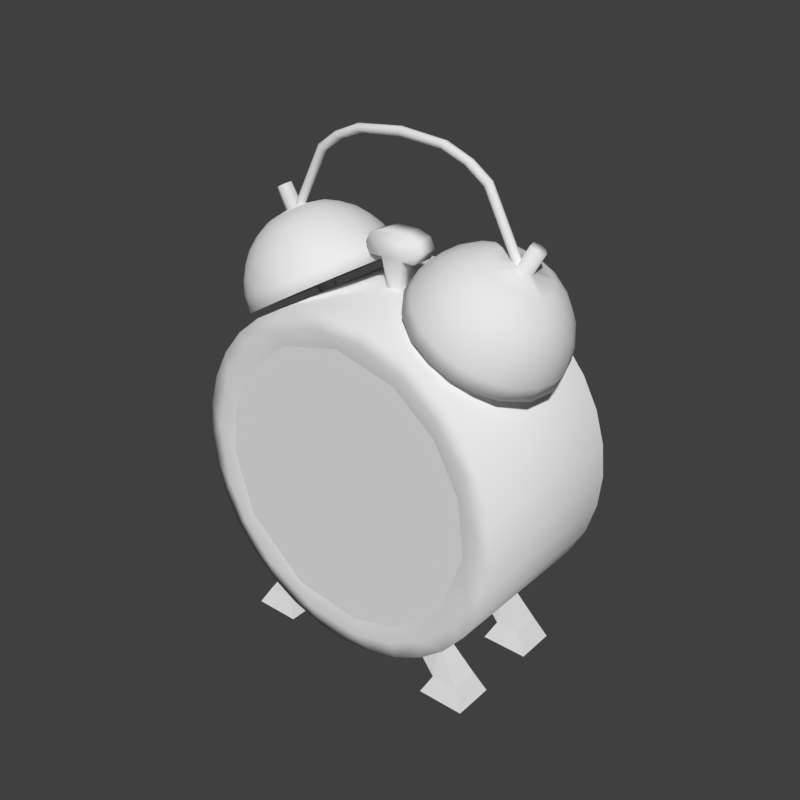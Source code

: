 # Source: clock.blend  (saved by Blender 2.79.0; exported with 4.5.12 LTS)
import bpy
from mathutils import Matrix  # noqa: F401  (used for matrix-valued properties, if any)

bpy.ops.wm.read_factory_settings(use_empty=True)
scene = bpy.context.scene
scene.name = 'Scene'

# ---- collections
col_collection_1 = bpy.data.collections.new('Collection 1'); scene.collection.children.link(col_collection_1)

# ---- materials (node trees are filled in below, after node groups)
mat_material_004 = bpy.data.materials.new('Material.004')
mat_material_004.alpha_threshold = 0.0
mat_material_004.use_transparent_shadow = False
mat_material_004.roughness = 0.5

# ---- material node trees

# ---- world
world_world = bpy.data.worlds.new('World'); scene.world = world_world
world_world.color = (0.05088, 0.05088, 0.05088)
world_world.use_sun_shadow = False
world_world.sun_shadow_jitter_overblur = 0.0
world_world.cycles.sampling_method = 'MANUAL'

# ---- meshes
me_cylinder = bpy.data.meshes.new('Cylinder')
me_cylinder.from_pydata([(0.1091, -0.07095, 0.03521), (0.1407, -0.07095, 1.369e-05), (0.138, -0.07095, -0.02744), (0.08733, -0.07094, 0.07428), (0.13, -0.07095, -0.05384), (0.117, -0.07095, -0.07817), (0.05226, -0.07094, 0.102), (0.09951, -0.07095, -0.0995), (0.07818, -0.07096, -0.117), (-8.121e-09, -0.07094, 0.1148), (0.05385, -0.07096, -0.13), (0.02745, -0.07096, -0.138), (0.05581, -0.07095, -0.1001), (0.02745, -0.07094, 0.138), (0.05385, -0.07094, 0.13), (0.0976, -0.07095, -0.06175), (0.07818, -0.07094, 0.117), (0.09951, -0.07094, 0.09952), (0.117, -0.07095, 0.0782), (0.13, -0.07095, 0.05387), (0.1143, -0.07095, -0.00922), (0.138, -0.07095, 0.02747), (0.1276, -0.07309, 0.01032), (0.07945, -0.0731, -0.1003), (0.06231, -0.07309, 0.1118), (0.106, -0.0731, -0.07079), (0.01253, -0.0731, -0.1272), (0.1139, -0.07309, 0.05836), (0.1218, -0.07309, -0.03928), (0.04877, -0.0731, -0.1177), (0.09012, -0.07309, 0.09013), (0.02486, -0.07309, 0.125), (0.1407, 0.07095, 1.369e-05), (0.138, 0.07093, -0.02744), (0.13, 0.07095, -0.05384), (0.117, 0.07094, -0.07817), (0.09951, 0.07095, -0.0995), (0.07818, 0.07096, -0.117), (0.05385, 0.07096, -0.13), (0.02745, 0.07094, 0.138), (0.07818, 0.07094, 0.117), (0.09951, 0.07094, 0.09952), (0.138, 0.07093, 0.02747), (0.117, 0.07095, 0.0782), (0.13, 0.07095, 0.05387), (0.02745, 0.07094, -0.138), (-0.1091, -0.07095, 0.03521), (-0.1407, -0.07095, 1.369e-05), (-0.138, -0.07095, -0.02744), (-0.08733, -0.07094, 0.07428), (-0.13, -0.07095, -0.05384), (-0.117, -0.07095, -0.07817), (-0.05226, -0.07094, 0.1021), (-0.09951, -0.07095, -0.0995), (-0.07818, -0.07096, -0.117), (-0.05385, -0.07096, -0.13), (-0.02745, -0.07096, -0.138), (9.305e-09, -0.07096, -0.1407), (0.01126, -0.07095, -0.1143), (-0.04684, -0.07095, -0.1056), (9.303e-09, -0.07094, 0.1407), (-0.02745, -0.07094, 0.138), (-0.05385, -0.07094, 0.13), (-0.09761, -0.07095, -0.06175), (-0.07818, -0.07094, 0.117), (-0.09951, -0.07094, 0.09952), (-0.117, -0.07095, 0.0782), (-0.13, -0.07095, 0.05387), (-0.1143, -0.07095, -0.009221), (-0.138, -0.07095, 0.02747), (-0.1276, -0.07309, 0.01032), (-0.07945, -0.0731, -0.1003), (-0.06231, -0.07309, 0.1118), (-0.106, -0.0731, -0.07079), (-0.1139, -0.07309, 0.05836), (-0.1218, -0.07309, -0.03928), (-0.01374, -0.0731, 0.127), (-0.035, -0.0731, -0.1231), (-0.09012, -0.07309, 0.09013), (-0.1407, 0.07095, 1.369e-05), (-0.138, 0.07095, -0.02744), (-0.07818, 0.07092, 0.117), (-0.13, 0.07095, -0.05384), (-0.117, 0.07095, -0.07817), (-0.07818, 0.07096, -0.117), (-0.05385, 0.07096, -0.13), (-0.02745, 0.07096, -0.138), (-9.305e-09, 0.07096, -0.1407), (-9.303e-09, 0.07094, 0.1407), (-0.09951, 0.07093, -0.0995), (-0.02745, 0.07094, 0.138), (-0.05385, 0.07094, 0.13), (-0.09951, 0.07094, 0.09952), (-0.117, 0.07095, 0.0782), (-0.13, 0.07095, 0.05387), (-0.1398, 0.07094, 0.01975), (0.05385, 0.07092, 0.13), (0.07818, -0.04798, -0.1158), (0.05385, -0.04799, -0.1288), (0.1086, -0.05989, -0.1622), (0.06948, -0.05989, -0.1622), (0.07798, -0.05492, -0.1461), (0.09904, -0.05492, -0.1462), (0.07818, -0.03801, -0.1158), (0.05385, -0.03801, -0.1288), (0.1086, -0.02567, -0.1622), (0.06948, -0.02567, -0.1622), (0.09904, -0.03078, -0.1462), (0.07798, -0.03078, -0.1461), (0.07818, 0.04798, -0.1158), (0.05385, 0.04799, -0.1288), (0.1086, 0.05989, -0.1622), (0.06948, 0.05989, -0.1622), (0.07798, 0.05492, -0.1461), (0.09904, 0.05492, -0.1462), (0.07818, 0.03801, -0.1158), (0.05385, 0.03801, -0.1288), (0.1086, 0.02567, -0.1622), (0.06948, 0.02567, -0.1622), (0.09904, 0.03078, -0.1462), (0.07798, 0.03078, -0.1461), (-0.07818, -0.04798, -0.1151), (-0.05385, -0.04799, -0.1281), (-0.1086, -0.05989, -0.1622), (-0.06948, -0.05989, -0.1622), (-0.07798, -0.05492, -0.1461), (-0.09904, -0.05492, -0.1462), (-0.07818, -0.03801, -0.1151), (-0.05385, -0.03801, -0.1281), (-0.1086, -0.02567, -0.1622), (-0.06948, -0.02567, -0.1622), (-0.09904, -0.03078, -0.1462), (-0.07798, -0.03078, -0.1461), (-0.07818, 0.04798, -0.1151), (-0.05385, 0.04799, -0.1281), (-0.1086, 0.05989, -0.1622), (-0.06948, 0.05989, -0.1622), (-0.07798, 0.05492, -0.1461), (-0.09904, 0.05492, -0.1462), (-0.07818, 0.03801, -0.1151), (-0.05385, 0.03801, -0.1281), (-0.1086, 0.02567, -0.1622), (-0.06948, 0.02567, -0.1622), (-0.09904, 0.03078, -0.1462), (-0.07798, 0.03078, -0.1461), (0.03535, 4.635e-09, 0.2475), (0.03538, -0.000695, 0.2476), (0.03549, -0.001363, 0.2477), (0.03567, -0.001979, 0.248), (0.03591, -0.002519, 0.2484), (0.0362, -0.002962, 0.2489), (0.03654, -0.003291, 0.2494), (0.03668, -0.003559, 0.2503), (0.03779, -0.003434, 0.2514), (0.03846, -0.002798, 0.2524), (0.03895, -0.001721, 0.2532), (0.03916, -0.000695, 0.2535), (0.03922, 0.0003456, 0.2535), (0.03896, 0.001699, 0.2532), (0.03851, 0.002778, 0.2524), (0.03787, 0.00343, 0.2514), (0.03727, 0.003562, 0.2505), (0.0369, 0.003494, 0.2499), (0.03654, 0.003291, 0.2494), (0.0362, 0.002962, 0.2489), (0.03591, 0.002519, 0.2484), (0.03567, 0.001979, 0.248), (0.03549, 0.001363, 0.2477), (0.03538, 0.000695, 0.2476), (0.0559, -0.000695, 0.2399), (0.0559, 0.0003532, 0.2399), (0.05605, -0.001363, 0.2401), (0.0563, -0.001979, 0.2403), (0.05663, -0.002519, 0.2406), (0.05703, -0.002962, 0.241), (0.05748, -0.003291, 0.2414), (0.0579, -0.00356, 0.2422), (0.05921, -0.003433, 0.243), (0.06014, -0.002796, 0.2438), (0.06081, -0.001722, 0.2444), (0.06109, -0.000695, 0.2446), (0.06118, 0.0003479, 0.2446), (0.06083, 0.001698, 0.2444), (0.06017, 0.002777, 0.2438), (0.05921, 0.003429, 0.243), (0.0585, 0.003562, 0.2423), (0.05798, 0.003494, 0.2418), (0.05748, 0.003291, 0.2414), (0.05703, 0.002962, 0.241), (0.05663, 0.002519, 0.2406), (0.0563, 0.001979, 0.2403), (0.05605, 0.001363, 0.2401), (0.07211, 4.509e-08, 0.2283), (0.07223, -0.001105, 0.2284), (0.07256, -0.001979, 0.2287), (0.07288, -0.002519, 0.229), (0.07329, -0.002962, 0.2293), (0.07404, -0.003443, 0.23), (0.07505, -0.003554, 0.2309), (0.07604, -0.003131, 0.2318), (0.07684, -0.002232, 0.2325), (0.07731, -0.0009855, 0.2329), (0.0774, 0.0003489, 0.233), (0.07712, 0.001633, 0.2328), (0.07647, 0.002728, 0.2322), (0.07557, 0.003406, 0.2314), (0.07476, 0.003563, 0.2306), (0.07424, 0.003494, 0.2302), (0.07374, 0.003291, 0.2297), (0.07329, 0.002962, 0.2293), (0.07273, 0.002321, 0.2288), (0.07223, 0.001102, 0.2284), (0.09948, 0.0003423, 0.1763), (0.09959, -0.000991, 0.1763), (0.1002, -0.002219, 0.1766), (0.1011, -0.003119, 0.177), (0.1024, -0.003554, 0.1775), (0.1037, -0.003438, 0.178), (0.1048, -0.002785, 0.1785), (0.1057, -0.00171, 0.1788), (0.1061, -0.0003492, 0.179), (0.1059, 0.001062, 0.1789), (0.1053, 0.002282, 0.1787), (0.1043, 0.003168, 0.1783), (0.103, 0.003567, 0.1778), (0.1017, 0.003399, 0.1772), (0.1006, 0.002709, 0.1767), (0.09982, 0.001625, 0.1764), (-2.032e-05, -0.0003341, 0.2502), (-0.03541, -0.0003481, 0.2475), (3.432e-06, -0.001363, 0.2505), (-0.03549, -0.001363, 0.2477), (3.09e-06, -0.001979, 0.2508), (-0.03567, -0.001979, 0.248), (2.629e-06, -0.002519, 0.2512), (-0.03591, -0.002519, 0.2484), (2.064e-06, -0.002962, 0.2518), (-0.0362, -0.002962, 0.2489), (1.422e-06, -0.003291, 0.2524), (-0.03654, -0.003291, 0.2494), (7.262e-07, -0.003494, 0.2531), (-0.0369, -0.003494, 0.2499), (2.436e-10, -0.003562, 0.2538), (-0.03727, -0.003562, 0.2505), (-7.242e-07, -0.003494, 0.2545), (-0.03765, -0.003494, 0.2511), (-9.147e-05, -0.003165, 0.2554), (-0.03801, -0.003291, 0.2517), (-3.568e-05, -0.002273, 0.2565), (-0.03854, -0.002752, 0.2524), (-7.77e-06, -0.001063, 0.2572), (-0.03899, -0.001666, 0.2532), (-3.715e-06, 1.424e-09, 0.2573), (-0.03923, -0.000337, 0.2535), (-3.538e-06, 0.001081, 0.2572), (-0.03916, 0.000695, 0.2535), (-2.842e-06, 0.002301, 0.2565), (-0.03896, 0.001699, 0.2532), (-1.713e-06, 0.003179, 0.2554), (-0.03851, 0.002778, 0.2524), (-7.251e-07, 0.003494, 0.2545), (-0.03787, 0.00343, 0.2514), (-6.907e-10, 0.003562, 0.2538), (-0.03727, 0.003562, 0.2505), (7.235e-07, 0.003494, 0.2531), (-0.0369, 0.003494, 0.2499), (1.422e-06, 0.003291, 0.2524), (-0.03654, 0.003291, 0.2494), (2.063e-06, 0.002962, 0.2518), (-0.0362, 0.002962, 0.2489), (2.628e-06, 0.002519, 0.2512), (-0.03591, 0.002519, 0.2484), (3.089e-06, 0.001979, 0.2508), (-0.03567, 0.001979, 0.248), (3.432e-06, 0.001363, 0.2505), (-0.03549, 0.001363, 0.2477), (3.644e-06, 0.000695, 0.2503), (-0.03538, 0.000695, 0.2476), (-0.0559, -0.000695, 0.2399), (-0.05589, 0.0003571, 0.2399), (-0.05605, -0.001363, 0.2401), (-0.0563, -0.001979, 0.2403), (-0.05663, -0.002519, 0.2406), (-0.05703, -0.002962, 0.241), (-0.05748, -0.003291, 0.2414), (-0.05798, -0.003494, 0.2418), (-0.0585, -0.003563, 0.2423), (-0.05921, -0.003429, 0.243), (-0.06017, -0.002777, 0.2438), (-0.06083, -0.001698, 0.2444), (-0.06118, -0.0003514, 0.2446), (-0.06109, 0.000695, 0.2446), (-0.06083, 0.001698, 0.2444), (-0.06017, 0.002777, 0.2438), (-0.05921, 0.003429, 0.243), (-0.0585, 0.003562, 0.2423), (-0.05798, 0.003494, 0.2418), (-0.05748, 0.003291, 0.2414), (-0.05703, 0.002962, 0.241), (-0.05663, 0.002519, 0.2406), (-0.0563, 0.001979, 0.2403), (-0.05605, 0.001363, 0.2401), (-0.07211, 2.618e-08, 0.2283), (-0.07223, -0.001105, 0.2284), (-0.07256, -0.001979, 0.2287), (-0.07288, -0.002519, 0.229), (-0.07329, -0.002962, 0.2293), (-0.07374, -0.003291, 0.2297), (-0.07455, -0.003566, 0.2304), (-0.07556, -0.003407, 0.2314), (-0.07647, -0.002734, 0.2322), (-0.07712, -0.001641, 0.2328), (-0.07735, -0.000695, 0.233), (-0.0774, 0.0003531, 0.233), (-0.07712, 0.001641, 0.2328), (-0.07647, 0.002734, 0.2322), (-0.07556, 0.003407, 0.2314), (-0.07455, 0.003566, 0.2304), (-0.07374, 0.003291, 0.2297), (-0.07329, 0.002962, 0.2293), (-0.07288, 0.002519, 0.229), (-0.07256, 0.001979, 0.2287), (-0.07223, 0.001105, 0.2284), (-0.09948, 0.0003469, 0.1763), (-0.09959, -0.0009911, 0.1763), (-0.1002, -0.002219, 0.1766), (-0.1011, -0.003119, 0.177), (-0.1024, -0.003554, 0.1775), (-0.1037, -0.003438, 0.178), (-0.1048, -0.002785, 0.1785), (-0.1057, -0.00171, 0.1788), (-0.106, -0.000695, 0.179), (-0.1061, 0.0003481, 0.179), (-0.1057, 0.00171, 0.1788), (-0.1048, 0.002785, 0.1785), (-0.1037, 0.003438, 0.178), (-0.1024, 0.003554, 0.1775), (-0.1011, 0.003119, 0.177), (-0.1002, 0.002219, 0.1766), (-0.09972, 0.001363, 0.1764), (0.1361, -0.008711, 0.1421), (0.1388, -0.005119, 0.1304), (0.1256, -0.005244, 0.1639), (0.132, -0.00649, 0.1538), (0.1354, -0.02009, 0.1314), (0.1346, -0.02233, 0.1193), (0.1336, -0.01802, 0.1063), (0.1325, -0.02127, 0.1438), (0.1286, -0.03351, 0.1356), (0.1266, -0.03441, 0.1102), (0.1196, -0.01768, 0.1673), (0.1276, -0.03657, 0.124), (0.1177, -0.04109, 0.1011), (0.124, -0.02495, 0.1581), (0.123, -0.03418, 0.1499), (0.116, -0.04851, 0.13), (0.1167, -0.04791, 0.1172), (0.1129, -0.04125, 0.1554), (0.1147, -0.04649, 0.1439), (0.1026, -0.05722, 0.1241), (0.1108, -0.03369, 0.1658), (0.1036, -0.0557, 0.1373), (0.0918, -0.0606, 0.116), (0.09594, -0.03449, 0.1745), (0.1024, -0.04461, 0.1614), (0.09765, -0.05218, 0.1537), (0.08742, -0.06189, 0.1329), (0.1071, -0.02431, 0.1747), (0.09059, -0.04379, 0.1683), (0.08391, -0.05834, 0.1486), (0.06672, -0.05975, 0.1443), (0.08019, -0.03984, 0.1742), (0.07974, -0.05051, 0.1633), (0.06857, -0.0539, 0.1573), (0.09499, -0.02143, 0.1815), (0.05219, -0.05149, 0.153), (0.06865, -0.02899, 0.181), (0.06389, -0.04009, 0.1728), (0.05651, -0.04542, 0.1649), (0.08038, -0.02469, 0.1834), (0.04588, -0.03241, 0.1703), (0.03981, -0.0386, 0.1603), (0.02731, -0.02995, 0.1532), (0.05284, -0.02399, 0.1791), (0.08621, -0.01157, 0.1866), (0.07322, -0.01013, 0.1876), (0.06141, -0.01334, 0.1854), (0.04873, -0.01024, 0.1813), (0.03972, -0.01797, 0.1741), (0.03071, -0.01743, 0.1661), (0.0945, -0.01546, 0.172), (0.08913, -0.01051, 0.1751), (0.09071, -0.03072, 0.1167), (0.1049, -0.0108, 0.1085), (0.1064, -0.005143, 0.1664), (0.1005, -0.007526, 0.1699), (0.09563, -0.00408, 0.1726), (0.06852, -0.00477, 0.1), (0.06332, -0.007502, 0.103), (0.05806, -0.005143, 0.1061), (0.1366, 0.004349, 0.1423), (0.1371, 0.0154, 0.1299), (0.1375, 0.01138, 0.1176), (0.1347, 0.01208, 0.1056), (0.1305, 0.006207, 0.09378), (0.1122, 0.001256, 0.1758), (0.1251, 0.007104, 0.1642), (0.1314, 0.009798, 0.1538), (0.1339, 0.01709, 0.1433), (0.1286, 0.03351, 0.1356), (0.1326, 0.02776, 0.1197), (0.1291, 0.02993, 0.1083), (0.1181, 0.01947, 0.1682), (0.1277, 0.02899, 0.147), (0.1177, 0.04109, 0.1011), (0.124, 0.02495, 0.1581), (0.1206, 0.04473, 0.128), (0.1167, 0.04791, 0.1172), (0.1063, 0.0525, 0.1077), (0.1164, 0.0394, 0.1535), (0.1147, 0.04649, 0.1439), (0.1026, 0.05722, 0.1241), (0.1057, 0.04379, 0.1596), (0.1036, 0.0557, 0.1373), (0.09249, 0.06074, 0.1299), (0.0918, 0.0606, 0.116), (0.1068, 0.02416, 0.1747), (0.1084, 0.03426, 0.1674), (0.09765, 0.05218, 0.1537), (0.08792, 0.05834, 0.1462), (0.1084, 0.006334, 0.1779), (0.09419, 0.04427, 0.1665), (0.07596, 0.06187, 0.1389), (0.09322, 0.03371, 0.1759), (0.08019, 0.03984, 0.1742), (0.07974, 0.05051, 0.1633), (0.0736, 0.05632, 0.1541), (0.05899, 0.06036, 0.1349), (0.09653, 0.02238, 0.1807), (0.05983, 0.04851, 0.1623), (0.05662, 0.05483, 0.1507), (0.08234, 0.02697, 0.182), (0.06865, 0.02899, 0.181), (0.06389, 0.04009, 0.1728), (0.04406, 0.04379, 0.1577), (0.08855, 0.01511, 0.1852), (0.04944, 0.03741, 0.169), (0.03738, 0.03441, 0.1616), (0.07547, 0.01672, 0.1862), (0.05284, 0.02399, 0.1791), (0.06128, 0.01374, 0.1852), (0.03972, 0.01797, 0.1741), (0.03071, 0.01743, 0.1661), (0.08411, 0.004167, 0.1878), (0.07158, 0.003625, 0.1882), (0.05944, 7.794e-09, 0.1862), (0.04812, 0.005151, 0.1818), (0.03736, 4.899e-09, 0.1753), (0.02833, 3.716e-09, 0.1668), (0.1141, 0.005052, 0.1607), (0.08718, 0.006464, 0.1762), (0.08615, -0.003109, 0.1768), (0.04506, 7.555e-09, 0.1429), (0.05076, 0.02042, 0.1397), (0.07939, 0.03493, 0.1232), (0.1386, -0.005702, 0.1181), (0.1357, 1.779e-08, 0.105), (0.09071, 0.03072, 0.1167), (0.1063, 0.002833, 0.1077), (0.1065, 0.005171, 0.1664), (0.1005, 0.007526, 0.1699), (0.09577, 0.004252, 0.1725), (0.09486, 1.244e-08, 0.1731), (0.1077, 1.412e-08, 0.1657), (0.06837, 0.004931, 0.1001), (0.0627, 0.007568, 0.1034), (0.05759, 0.004295, 0.1063), (0.05673, 7.439e-09, 0.1068), (0.06958, 9.125e-09, 0.09942), (0.1286, -0.01844, 0.09489), (0.1063, -0.0525, 0.1077), (0.07587, -0.06315, 0.1252), (0.05899, -0.06036, 0.1349), (0.04105, -0.04895, 0.1452), (0.05076, -0.02042, 0.1397), (0.06198, -0.0313, 0.1332), (0.07664, -0.03543, 0.1248), (0.09939, -0.02228, 0.1117), (0.1264, 0.02416, 0.09611), (0.07587, 0.06315, 0.1252), (0.04105, 0.04895, 0.1452), (0.03036, 0.03508, 0.1514), (0.02317, 0.01844, 0.1555), (0.02125, -0.006207, 0.1566), (0.06483, 0.03307, 0.1316), (0.1018, 0.01895, 0.1103), (0.1138, -0.006248, 0.1609), (0.1094, -0.01304, 0.1634), (0.1028, -0.01664, 0.1672), (0.1068, 0.01475, 0.1649), (0.09754, 0.01598, 0.1703), (0.09147, 0.01265, 0.1738), (0.1208, -0.003614, 0.1924), (0.1159, -0.006469, 0.1952), (0.1183, 0.005773, 0.1938), (0.1107, -0.004604, 0.1766), (0.1062, -0.006328, 0.1792), (0.1029, -0.004479, 0.1811), (0.1012, 1.078e-08, 0.1821), (0.1118, -0.004035, 0.1975), (0.1031, 0.004822, 0.181), (0.1212, 0.002465, 0.1921), (0.1146, 0.006158, 0.1959), (0.1106, 0.001921, 0.1982), (-0.1361, -0.008711, 0.1421), (-0.1388, -0.005119, 0.1304), (-0.1256, -0.005244, 0.1639), (-0.132, -0.00649, 0.1538), (-0.1354, -0.02009, 0.1314), (-0.1346, -0.02233, 0.1193), (-0.1336, -0.01802, 0.1063), (-0.1325, -0.02127, 0.1438), (-0.1286, -0.03351, 0.1356), (-0.1266, -0.03441, 0.1102), (-0.1196, -0.01768, 0.1673), (-0.1276, -0.03657, 0.124), (-0.1177, -0.04109, 0.1011), (-0.124, -0.02495, 0.1581), (-0.123, -0.03418, 0.1499), (-0.116, -0.04851, 0.13), (-0.1167, -0.04791, 0.1172), (-0.1129, -0.04125, 0.1554), (-0.1147, -0.04649, 0.1439), (-0.1026, -0.05722, 0.1241), (-0.1108, -0.03369, 0.1658), (-0.1036, -0.0557, 0.1373), (-0.0918, -0.0606, 0.116), (-0.09594, -0.03449, 0.1745), (-0.1024, -0.04461, 0.1614), (-0.09765, -0.05218, 0.1537), (-0.08742, -0.06189, 0.1329), (-0.1071, -0.02431, 0.1747), (-0.09059, -0.04379, 0.1683), (-0.08391, -0.05834, 0.1486), (-0.06672, -0.05975, 0.1443), (-0.08019, -0.03984, 0.1742), (-0.07974, -0.05051, 0.1633), (-0.06857, -0.0539, 0.1573), (-0.09499, -0.02143, 0.1815), (-0.05219, -0.05149, 0.153), (-0.06865, -0.02899, 0.181), (-0.06389, -0.04009, 0.1728), (-0.05651, -0.04542, 0.1649), (-0.08038, -0.02469, 0.1834), (-0.04588, -0.03241, 0.1703), (-0.03981, -0.0386, 0.1603), (-0.02731, -0.02995, 0.1532), (-0.05284, -0.02399, 0.1791), (-0.08621, -0.01157, 0.1866), (-0.07322, -0.01013, 0.1876), (-0.06141, -0.01334, 0.1854), (-0.04873, -0.01024, 0.1813), (-0.03972, -0.01797, 0.1741), (-0.03071, -0.01743, 0.1661), (-0.0945, -0.01546, 0.172), (-0.08913, -0.01051, 0.1751), (-0.09071, -0.03072, 0.1167), (-0.1049, -0.0108, 0.1085), (-0.1064, -0.005143, 0.1664), (-0.1005, -0.007526, 0.1699), (-0.09563, -0.00408, 0.1726), (-0.06852, -0.00477, 0.1), (-0.06332, -0.007502, 0.103), (-0.05806, -0.005143, 0.1061), (-0.1366, 0.004349, 0.1423), (-0.1371, 0.0154, 0.1299), (-0.1375, 0.01138, 0.1176), (-0.1347, 0.01208, 0.1056), (-0.1305, 0.006207, 0.09378), (-0.1122, 0.001256, 0.1758), (-0.1251, 0.007104, 0.1642), (-0.1314, 0.009798, 0.1538), (-0.1339, 0.01709, 0.1433), (-0.1286, 0.03351, 0.1356), (-0.1326, 0.02776, 0.1197), (-0.1291, 0.02993, 0.1083), (-0.1181, 0.01947, 0.1682), (-0.1277, 0.02899, 0.147), (-0.1177, 0.04109, 0.1011), (-0.124, 0.02495, 0.1581), (-0.1206, 0.04473, 0.128), (-0.1167, 0.04791, 0.1172), (-0.1063, 0.0525, 0.1077), (-0.1164, 0.0394, 0.1535), (-0.1147, 0.04649, 0.1439), (-0.1026, 0.05722, 0.1241), (-0.1057, 0.04379, 0.1596), (-0.1036, 0.0557, 0.1373), (-0.09249, 0.06074, 0.1299), (-0.0918, 0.0606, 0.116), (-0.1068, 0.02416, 0.1747), (-0.1084, 0.03426, 0.1674), (-0.09765, 0.05218, 0.1537), (-0.08792, 0.05834, 0.1462), (-0.1084, 0.006334, 0.1779), (-0.09419, 0.04427, 0.1665), (-0.07596, 0.06187, 0.1389), (-0.09322, 0.03371, 0.1759), (-0.08019, 0.03984, 0.1742), (-0.07974, 0.05051, 0.1633), (-0.0736, 0.05632, 0.1541), (-0.05899, 0.06036, 0.1349), (-0.09653, 0.02238, 0.1807), (-0.05983, 0.04851, 0.1623), (-0.05662, 0.05483, 0.1507), (-0.08234, 0.02697, 0.182), (-0.06865, 0.02899, 0.181), (-0.06389, 0.04009, 0.1728), (-0.04406, 0.04379, 0.1577), (-0.08855, 0.01511, 0.1852), (-0.04944, 0.03741, 0.169), (-0.03738, 0.03441, 0.1616), (-0.07547, 0.01672, 0.1862), (-0.05284, 0.02399, 0.1791), (-0.06128, 0.01374, 0.1852), (-0.03972, 0.01797, 0.1741), (-0.03071, 0.01743, 0.1661), (-0.08411, 0.004167, 0.1878), (-0.07158, 0.003625, 0.1882), (-0.05944, -7.794e-09, 0.1862), (-0.04812, 0.005151, 0.1818), (-0.03736, -4.899e-09, 0.1753), (-0.02833, -3.716e-09, 0.1668), (-0.1141, 0.005052, 0.1607), (-0.08718, 0.006464, 0.1762), (-0.08615, -0.003109, 0.1768), (-0.04506, -4.263e-09, 0.1429), (-0.05076, 0.02042, 0.1397), (-0.07939, 0.03493, 0.1232), (-0.1386, -0.005702, 0.1181), (-0.1357, -1.779e-08, 0.105), (-0.09071, 0.03072, 0.1167), (-0.1063, 0.002833, 0.1077), (-0.1065, 0.00517, 0.1664), (-0.1005, 0.007526, 0.1699), (-0.09577, 0.004252, 0.1725), (-0.09486, -1.244e-08, 0.1731), (-0.1077, -1.412e-08, 0.1657), (-0.06837, 0.004931, 0.1001), (-0.0627, 0.007568, 0.1034), (-0.05759, 0.004295, 0.1063), (-0.05673, -7.439e-09, 0.1068), (-0.06958, -9.125e-09, 0.09942), (-0.1286, -0.01844, 0.09489), (-0.1063, -0.0525, 0.1077), (-0.07587, -0.06315, 0.1252), (-0.05899, -0.06036, 0.1349), (-0.04105, -0.04895, 0.1452), (-0.05076, -0.02042, 0.1397), (-0.06198, -0.0313, 0.1332), (-0.07664, -0.03543, 0.1248), (-0.09939, -0.02228, 0.1117), (-0.1264, 0.02416, 0.09611), (-0.07587, 0.06315, 0.1252), (-0.04105, 0.04895, 0.1452), (-0.03036, 0.03508, 0.1514), (-0.02317, 0.01844, 0.1555), (-0.02125, -0.006207, 0.1566), (-0.06483, 0.03307, 0.1316), (-0.1018, 0.01895, 0.1103), (-0.1138, -0.006248, 0.1609), (-0.1094, -0.01304, 0.1634), (-0.1028, -0.01664, 0.1672), (-0.1068, 0.01475, 0.1649), (-0.09754, 0.01598, 0.1703), (-0.09147, 0.01265, 0.1738), (-0.1208, -0.003614, 0.1924), (-0.1159, -0.006469, 0.1952), (-0.1183, 0.005773, 0.1938), (-0.1107, -0.004604, 0.1766), (-0.1062, -0.006328, 0.1792), (-0.1029, -0.004479, 0.1811), (-0.1012, -1.575e-08, 0.1821), (-0.1118, -0.004035, 0.1975), (-0.1031, 0.004822, 0.181), (-0.1212, 0.002465, 0.1921), (-0.1146, 0.006158, 0.1959), (-0.1106, 0.001921, 0.1982), (0.009424, -0.01021, 0.1842), (-0.02038, -0.01021, 0.164), (0.02027, 0.008746, 0.1805), (0.02027, -0.01021, 0.1805), (-0.02462, -0.01021, 0.1722), (-0.004977, 0.004192, 0.1242), (-0.009531, 0.008746, 0.164), (0.00487, 0.004192, 0.1242), (0.009424, 0.008746, 0.164), (-0.004977, -0.005655, 0.1242), (-0.009531, -0.01021, 0.164), (0.00487, -0.005655, 0.1242), (0.009424, -0.01021, 0.164), (-0.009531, 0.008746, 0.1842), (0.009424, 0.008746, 0.1842), (-0.009531, -0.01021, 0.1842), (0.02027, 0.008746, 0.164), (0.02027, -0.01021, 0.164), (-0.02038, 0.008746, 0.164), (-0.02038, -0.01021, 0.1805), (-0.02038, 0.008746, 0.1805), (0.02451, -0.01021, 0.1722), (-0.02462, 0.008746, 0.1722), (0.02451, 0.008746, 0.1722), (0.1091, -0.07095, 0.03521), (0.08733, -0.07094, 0.07428), (0.05226, -0.07094, 0.102), (-8.121e-09, -0.07094, 0.1148), (0.05581, -0.07095, -0.1001), (0.0976, -0.07095, -0.06175), (0.1143, -0.07095, -0.00922), (-0.1091, -0.07095, 0.03521), (-0.08733, -0.07094, 0.07428), (-0.05226, -0.07094, 0.1021), (0.01126, -0.07095, -0.1143), (-0.04684, -0.07095, -0.1056), (-0.09761, -0.07095, -0.06175), (-0.1143, -0.07095, -0.009221), (0.1407, 0.07095, 1.369e-05), (0.138, 0.07093, -0.02744), (0.13, 0.07095, -0.05384), (0.117, 0.07094, -0.07817), (0.09951, 0.07095, -0.0995), (0.07818, 0.07096, -0.117), (0.05385, 0.07096, -0.13), (0.02745, 0.07094, 0.138), (0.07818, 0.07094, 0.117), (0.09951, 0.07094, 0.09952), (0.138, 0.07093, 0.02747), (0.117, 0.07095, 0.0782), (0.13, 0.07095, 0.05387), (0.02745, 0.07094, -0.138), (-0.1407, 0.07095, 1.369e-05), (-0.138, 0.07095, -0.02744), (-0.07818, 0.07092, 0.117), (-0.13, 0.07095, -0.05384), (-0.117, 0.07095, -0.07817), (-0.07818, 0.07096, -0.117), (-0.05385, 0.07096, -0.13), (-0.02745, 0.07096, -0.138), (-9.305e-09, 0.07096, -0.1407), (-9.303e-09, 0.07094, 0.1407), (-0.09951, 0.07093, -0.0995), (-0.02745, 0.07094, 0.138), (-0.05385, 0.07094, 0.13), (-0.09951, 0.07094, 0.09952), (-0.117, 0.07095, 0.0782), (-0.13, 0.07095, 0.05387), (-0.1398, 0.07094, 0.01975), (0.05385, 0.07092, 0.13)], [], [(22, 20, 28), (27, 0, 22), (25, 15, 23), (28, 15, 25), (30, 3, 27), (23, 12, 29), (68, 70, 75), (46, 74, 70), (63, 73, 71), (63, 75, 73), (49, 78, 74), (59, 71, 77), (50, 75, 48), (56, 77, 55), (61, 76, 60), (67, 74, 66), (64, 72, 62), (54, 71, 53), (47, 70, 69), (6, 24, 31, 9), (22, 0, 20), (23, 15, 12), (58, 26, 29, 12), (27, 3, 0), (31, 76, 9), (3, 30, 24, 6), (28, 20, 15), (24, 30, 17, 16), (23, 29, 10, 8), (30, 27, 18, 17), (4, 2, 28), (29, 26, 11, 10), (76, 31, 13, 60), (28, 25, 5, 4), (31, 24, 14, 13), (19, 18, 27), (57, 11, 26), (25, 23, 7, 5), (27, 22, 21, 19), (22, 28, 2, 1), (16, 14, 24), (8, 7, 23), (1, 21, 22), (76, 72, 52, 9), (68, 46, 70), (59, 63, 71), (77, 26, 58, 59), (72, 78, 49, 52), (46, 49, 74), (63, 68, 75), (72, 64, 65, 78), (71, 54, 55, 77), (78, 65, 66, 74), (75, 50, 51, 73), (77, 56, 57, 26), (76, 61, 62, 72), (73, 51, 53, 71), (74, 67, 69, 70), (70, 47, 48, 75), (21, 1, 32, 42), (1, 2, 33, 32), (2, 4, 34, 33), (4, 5, 35, 34), (5, 7, 36, 35), (7, 8, 37, 36), (8, 10, 38, 37), (10, 11, 45, 38), (57, 87, 45, 11), (56, 86, 87, 57), (55, 85, 86, 56), (54, 84, 85, 55), (53, 89, 84, 54), (51, 83, 89, 53), (50, 82, 83, 51), (48, 80, 82, 50), (47, 79, 80, 48), (69, 95, 79, 47), (67, 94, 95, 69), (66, 93, 94, 67), (65, 92, 93, 66), (65, 64, 81, 92), (62, 91, 81, 64), (61, 90, 91, 62), (60, 88, 90, 61), (60, 13, 39, 88), (13, 14, 96, 39), (16, 40, 96, 14), (16, 17, 41, 40), (17, 18, 43, 41), (18, 19, 44, 43), (19, 21, 42, 44), (97, 98, 101, 102), (102, 107, 103, 97), (106, 105, 99, 100), (99, 105, 107, 102), (101, 98, 104, 108), (100, 101, 108, 106), (102, 101, 100, 99), (103, 107, 108, 104), (107, 105, 106, 108), (109, 114, 113, 110), (114, 109, 115, 119), (111, 117, 118, 112), (111, 114, 119, 117), (116, 110, 113, 120), (120, 113, 112, 118), (112, 113, 114, 111), (120, 119, 115, 116), (118, 117, 119, 120), (121, 126, 125, 122), (126, 121, 127, 131), (123, 129, 130, 124), (123, 126, 131, 129), (128, 122, 125, 132), (132, 125, 124, 130), (124, 125, 126, 123), (132, 131, 127, 128), (130, 129, 131, 132), (133, 134, 137, 138), (138, 143, 139, 133), (142, 141, 135, 136), (135, 141, 143, 138), (137, 134, 140, 144), (136, 137, 144, 142), (138, 137, 136, 135), (139, 143, 144, 140), (143, 141, 142, 144), (168, 170, 145), (205, 223, 224), (176, 197, 198), (177, 198, 199), (178, 199, 200), (179, 200, 201), (171, 172, 148, 147), (189, 210, 190), (191, 211, 170), (198, 217, 199), (199, 218, 200), (200, 219, 201), (210, 226, 227), (201, 220, 202), (202, 220, 221), (194, 214, 195), (211, 227, 212), (203, 221, 222), (196, 215, 197), (204, 222, 223), (197, 216, 198), (248, 249, 246), (250, 251, 248), (252, 253, 250), (254, 257, 255), (256, 259, 257), (258, 261, 259), (279, 277, 229), (247, 287, 245), (286, 308, 285), (317, 295, 296), (280, 303, 278), (313, 290, 291), (322, 301, 279), (319, 337, 318), (321, 338, 320), (325, 304, 305), (302, 323, 322), (326, 306, 307), (160, 258, 159), (159, 256, 158), (158, 254, 157), (250, 155, 156), (248, 154, 155), (246, 153, 154), (228, 145, 146), (204, 183, 182, 203), (191, 167, 166, 190), (187, 163, 162, 186), (172, 173, 149, 148), (178, 179, 155, 154), (184, 160, 159, 183), (170, 168, 167, 191), (176, 177, 153, 152), (182, 158, 157, 181), (188, 164, 163, 187), (173, 174, 150, 149), (170, 169, 146, 145), (189, 165, 164, 188), (174, 175, 151, 150), (179, 180, 156, 155), (185, 161, 160, 184), (169, 171, 147, 146), (177, 178, 154, 153), (183, 159, 158, 182), (190, 166, 165, 189), (175, 176, 152, 151), (180, 181, 157, 156), (186, 162, 161, 185), (205, 184, 183, 204), (176, 175, 197), (206, 185, 184, 205), (177, 176, 198), (207, 186, 185, 206), (178, 177, 199), (208, 187, 186, 207), (209, 188, 187, 208), (179, 178, 200), (192, 193, 169, 170), (210, 189, 188, 209), (201, 202, 181, 180), (180, 179, 201), (171, 169, 193), (193, 194, 172, 171), (211, 191, 190, 210), (194, 195, 173, 172), (203, 182, 181, 202), (195, 196, 174, 173), (196, 197, 175, 174), (170, 211, 192), (224, 225, 207, 206), (206, 205, 224), (199, 217, 218), (225, 226, 209, 208), (208, 207, 225), (200, 218, 219), (213, 193, 192, 212), (214, 194, 193, 213), (210, 209, 226), (201, 219, 220), (215, 196, 195, 214), (211, 210, 227), (203, 202, 221), (229, 228, 230, 231), (192, 211, 212), (204, 203, 222), (197, 215, 216), (205, 204, 223), (198, 216, 217), (231, 230, 232, 233), (233, 232, 234, 235), (235, 234, 236, 237), (237, 236, 238, 239), (239, 238, 240, 241), (241, 240, 242, 243), (243, 242, 244, 245), (245, 244, 246, 247), (255, 253, 252, 254), (246, 249, 247), (248, 251, 249), (250, 253, 251), (263, 261, 260, 262), (254, 256, 257), (256, 258, 259), (258, 260, 261), (265, 263, 262, 264), (267, 265, 264, 266), (269, 267, 266, 268), (271, 269, 268, 270), (273, 271, 270, 272), (275, 273, 272, 274), (280, 231, 233, 281), (277, 275, 274, 276), (229, 277, 276, 228), (292, 293, 315, 314), (273, 275, 301, 300), (285, 241, 243, 286), (253, 255, 291, 290), (265, 267, 297, 296), (281, 233, 235, 282), (288, 249, 251, 289), (259, 261, 294, 293), (275, 277, 279, 301), (286, 243, 245, 287), (255, 257, 292, 291), (267, 269, 298, 297), (282, 235, 237, 283), (269, 271, 299, 298), (229, 278, 279), (283, 237, 239, 284), (289, 251, 253, 290), (261, 263, 295, 294), (278, 229, 231, 280), (287, 247, 249, 288), (257, 259, 293, 292), (271, 273, 300, 299), (284, 239, 241, 285), (263, 265, 296, 295), (307, 284, 285, 308), (293, 294, 316, 315), (308, 286, 287, 309), (294, 295, 317, 316), (309, 287, 288, 310), (296, 297, 318, 317), (310, 288, 289, 311), (297, 298, 319, 318), (302, 279, 278, 303), (298, 299, 320, 319), (311, 289, 290, 312), (299, 300, 321, 320), (303, 280, 281, 304), (290, 313, 312), (300, 301, 322, 321), (304, 281, 282, 305), (291, 292, 314, 313), (305, 282, 283, 306), (306, 283, 284, 307), (302, 322, 279), (335, 316, 317, 336), (309, 310, 329, 328), (336, 317, 318, 337), (310, 311, 330, 329), (302, 303, 324, 323), (337, 319, 320, 338), (311, 312, 331, 330), (312, 313, 332, 331), (303, 304, 325, 324), (338, 321, 322, 339), (332, 313, 314, 333), (322, 323, 339), (305, 306, 326, 325), (333, 314, 315, 334), (307, 308, 327, 326), (334, 315, 316, 335), (308, 309, 328, 327), (276, 168, 145, 228), (274, 167, 168, 276), (272, 166, 167, 274), (270, 165, 166, 272), (268, 164, 165, 270), (266, 163, 164, 268), (264, 162, 163, 266), (262, 161, 162, 264), (260, 160, 161, 262), (156, 157, 252, 250), (160, 260, 258), (159, 258, 256), (158, 256, 254), (157, 254, 252), (152, 153, 244, 242), (250, 248, 155), (248, 246, 154), (246, 244, 153), (151, 152, 240, 238), (242, 240, 152), (150, 151, 238, 236), (149, 150, 236, 234), (148, 149, 234, 232), (147, 148, 232, 230), (146, 147, 230, 228), (466, 465, 346), (400, 343, 340), (340, 343, 347), (342, 505, 350), (347, 348, 344), (351, 356, 349), (353, 354, 347), (354, 358, 348), (352, 356, 480), (505, 367, 350), (358, 361, 355), (357, 360, 364), (359, 361, 366), (366, 481, 362), (367, 363, 360), (365, 369, 361), (363, 368, 364), (366, 369, 370), (367, 506, 374), (368, 363, 371), (372, 373, 369), (372, 371, 377), (374, 379, 363), (374, 507, 384), (379, 376, 371), (375, 378, 381), (377, 376, 383), (381, 382, 483), (384, 385, 379), (383, 388, 380), (382, 389, 493), (383, 386, 387), (508, 453, 384), (486, 498, 497, 392), (499, 467, 495, 459), (462, 463, 501, 460, 461), (395, 399, 398), (404, 403, 466), (513, 510, 508), (400, 407, 343), (401, 408, 400), (416, 409, 410), (427, 412, 415), (423, 420, 416), (422, 427, 419), (425, 424, 421), (426, 430, 412), (429, 428, 423), (431, 433, 427), (432, 436, 429), (438, 430, 426), (435, 434, 431), (440, 436, 432), (440, 439, 436), (445, 510, 438), (442, 441, 434), (443, 442, 434), (446, 443, 439), (448, 445, 441), (450, 448, 442), (449, 450, 442), (451, 449, 446), (454, 453, 448), (450, 454, 448), (455, 454, 450), (456, 455, 450), (457, 456, 451), (462, 461, 391, 484), (459, 495, 468, 393, 496), (341, 400, 340), (346, 465, 345), (405, 505, 342), (347, 343, 353), (349, 356, 352), (347, 354, 348), (356, 351, 355), (358, 354, 357), (358, 365, 361), (362, 359, 366), (505, 506, 367), (366, 361, 369), (360, 363, 364), (369, 365, 372), (363, 367, 374), (372, 368, 371), (370, 369, 373), (506, 507, 374), (363, 379, 371), (374, 384, 379), (377, 371, 376), (375, 381, 483), (381, 378, 380), (384, 507, 508), (383, 376, 386), (381, 389, 382), (383, 387, 388), (493, 389, 458), (395, 396, 399), (342, 406, 405), (341, 401, 400), (402, 410, 401), (400, 408, 407), (406, 412, 405), (410, 409, 401), (488, 414, 411), (414, 417, 411), (412, 430, 405), (413, 419, 415), (416, 420, 409), (414, 418, 417), (419, 427, 415), (427, 426, 412), (423, 428, 420), (421, 424, 423), (422, 431, 427), (428, 431, 422), (428, 435, 431), (489, 437, 432), (437, 440, 432), (438, 510, 430), (431, 434, 433), (435, 443, 434), (437, 490, 440), (433, 441, 438), (434, 441, 433), (441, 445, 438), (490, 444, 440), (443, 449, 442), (446, 449, 443), (444, 447, 446), (442, 448, 441), (448, 453, 445), (451, 456, 449), (449, 456, 450), (501, 463, 494, 500), (465, 341, 344, 345), (340, 347, 344, 341), (342, 350, 353, 343), (344, 348, 351, 345), (345, 351, 349, 346), (479, 346, 349, 352), (348, 358, 355, 351), (355, 361, 359, 356), (480, 356, 359, 362), (350, 367, 360, 353), (353, 360, 357, 354), (357, 364, 365, 358), (365, 364, 368, 372), (481, 366, 370, 482), (377, 378, 373, 372), (373, 378, 375, 370), (482, 370, 375, 483), (377, 383, 380, 378), (385, 386, 376, 379), (380, 388, 389, 381), (385, 384, 453, 454), (385, 454, 455, 386), (387, 386, 455, 456), (387, 456, 457, 388), (389, 388, 457, 458), (391, 390, 485, 484), (396, 472, 477, 399), (473, 394, 397, 478), (394, 395, 398, 397), (466, 403, 402, 465), (343, 407, 406, 342), (402, 401, 341, 465), (403, 411, 410, 402), (488, 411, 403, 404), (415, 412, 406, 407), (408, 413, 415, 407), (409, 413, 408, 401), (417, 416, 410, 411), (420, 419, 413, 409), (421, 423, 416, 417), (418, 425, 421, 417), (420, 428, 422, 419), (424, 432, 429, 423), (489, 432, 424, 425), (429, 436, 435, 428), (433, 438, 426, 427), (439, 443, 435, 436), (444, 446, 439, 440), (466, 346, 479, 404), (491, 447, 444, 490), (445, 453, 508, 510), (447, 452, 451, 446), (492, 452, 447, 491), (452, 458, 457, 451), (492, 493, 458, 452), (477, 472, 471, 476), (478, 474, 469, 473), (469, 474, 475, 470), (470, 475, 476, 471), (485, 482, 483, 484), (483, 382, 493, 462, 484), (362, 481, 482, 485, 486), (490, 437, 494, 463), (490, 463, 492, 491), (467, 425, 418, 414, 495), (392, 480, 362, 486), (464, 489, 425, 467), (495, 414, 488, 404, 468), (462, 493, 492, 463), (479, 393, 468, 404), (480, 392, 487, 352), (352, 487, 393, 479), (494, 437, 489, 464), (496, 497, 498, 390, 391, 461, 460, 501, 500, 499, 459), (502, 511, 504, 512, 513, 509, 503), (507, 509, 508), (505, 503, 506), (505, 502, 503), (430, 511, 405), (512, 430, 510), (505, 405, 502), (508, 509, 513), (405, 511, 502), (513, 512, 510), (512, 504, 430), (504, 511, 430), (507, 506, 503, 509), (485, 390, 498, 486), (497, 496, 393, 487, 392), (500, 494, 464, 467, 499), (640, 520, 639), (574, 514, 517), (514, 521, 517), (516, 524, 679), (521, 518, 522), (525, 523, 530), (527, 521, 528), (528, 522, 532), (526, 654, 530), (679, 524, 541), (532, 529, 535), (531, 538, 534), (533, 540, 535), (540, 536, 655), (541, 534, 537), (539, 535, 543), (537, 538, 542), (540, 544, 543), (541, 548, 680), (542, 545, 537), (546, 543, 547), (546, 551, 545), (548, 537, 553), (548, 558, 681), (553, 545, 550), (549, 555, 552), (551, 557, 550), (555, 657, 556), (558, 553, 559), (557, 554, 562), (556, 667, 563), (557, 561, 560), (682, 558, 627), (660, 566, 671, 672), (673, 633, 669, 641), (636, 635, 634, 675, 637), (569, 572, 573), (578, 640, 577), (687, 682, 684), (574, 517, 581), (575, 574, 582), (590, 584, 583), (601, 589, 586), (597, 590, 594), (596, 593, 601), (599, 595, 598), (600, 586, 604), (603, 597, 602), (605, 601, 607), (606, 603, 610), (612, 600, 604), (609, 605, 608), (614, 606, 610), (614, 610, 613), (619, 612, 684), (616, 608, 615), (617, 608, 616), (620, 613, 617), (622, 615, 619), (624, 616, 622), (623, 616, 624), (625, 620, 623), (628, 622, 627), (624, 622, 628), (629, 624, 628), (630, 624, 629), (631, 625, 630), (636, 658, 565, 635), (633, 670, 567, 642, 669), (515, 514, 574), (520, 519, 639), (579, 516, 679), (521, 527, 517), (523, 526, 530), (521, 522, 528), (530, 529, 525), (532, 531, 528), (532, 535, 539), (536, 540, 533), (679, 541, 680), (540, 543, 535), (534, 538, 537), (543, 546, 539), (537, 548, 541), (546, 545, 542), (544, 547, 543), (680, 548, 681), (537, 545, 553), (548, 553, 558), (551, 550, 545), (549, 657, 555), (555, 554, 552), (558, 682, 681), (557, 560, 550), (555, 556, 563), (557, 562, 561), (667, 632, 563), (569, 573, 570), (516, 579, 580), (515, 574, 575), (576, 575, 584), (574, 581, 582), (580, 579, 586), (584, 575, 583), (662, 585, 588), (588, 585, 591), (586, 579, 604), (587, 589, 593), (590, 583, 594), (588, 591, 592), (593, 589, 601), (601, 586, 600), (597, 594, 602), (595, 597, 598), (596, 601, 605), (602, 596, 605), (602, 605, 609), (663, 606, 611), (611, 606, 614), (612, 604, 684), (605, 607, 608), (609, 608, 617), (611, 614, 664), (607, 612, 615), (608, 607, 615), (615, 612, 619), (664, 614, 618), (617, 616, 623), (620, 617, 623), (618, 620, 621), (616, 615, 622), (622, 619, 627), (625, 623, 630), (623, 624, 630), (675, 674, 668, 637), (639, 519, 518, 515), (514, 515, 518, 521), (516, 517, 527, 524), (518, 519, 525, 522), (519, 520, 523, 525), (653, 526, 523, 520), (522, 525, 529, 532), (529, 530, 533, 535), (654, 536, 533, 530), (524, 527, 534, 541), (527, 528, 531, 534), (531, 532, 539, 538), (539, 546, 542, 538), (655, 656, 544, 540), (551, 546, 547, 552), (547, 544, 549, 552), (656, 657, 549, 544), (551, 552, 554, 557), (559, 553, 550, 560), (554, 555, 563, 562), (559, 628, 627, 558), (559, 560, 629, 628), (561, 630, 629, 560), (561, 562, 631, 630), (563, 632, 631, 562), (565, 658, 659, 564), (570, 573, 651, 646), (647, 652, 571, 568), (568, 571, 572, 569), (640, 639, 576, 577), (517, 516, 580, 581), (576, 639, 515, 575), (577, 576, 584, 585), (662, 578, 577, 585), (589, 581, 580, 586), (582, 581, 589, 587), (583, 575, 582, 587), (591, 585, 584, 590), (594, 583, 587, 593), (595, 591, 590, 597), (592, 591, 595, 599), (594, 593, 596, 602), (598, 597, 603, 606), (663, 599, 598, 606), (603, 602, 609, 610), (607, 601, 600, 612), (613, 610, 609, 617), (618, 614, 613, 620), (640, 578, 653, 520), (665, 664, 618, 621), (619, 684, 682, 627), (621, 620, 625, 626), (666, 665, 621, 626), (626, 625, 631, 632), (666, 626, 632, 667), (651, 650, 645, 646), (652, 647, 643, 648), (643, 644, 649, 648), (644, 645, 650, 649), (659, 658, 657, 656), (657, 658, 636, 667, 556), (536, 660, 659, 656, 655), (664, 637, 668, 611), (664, 665, 666, 637), (641, 669, 588, 592, 599), (566, 660, 536, 654), (638, 641, 599, 663), (669, 642, 578, 662, 588), (636, 637, 666, 667), (653, 578, 642, 567), (654, 526, 661, 566), (526, 653, 567, 661), (668, 638, 663, 611), (670, 633, 673, 674, 675, 634, 635, 565, 564, 672, 671), (676, 677, 683, 687, 686, 678, 685), (681, 682, 683), (679, 680, 677), (679, 677, 676), (604, 579, 685), (686, 684, 604), (679, 676, 579), (682, 687, 683), (579, 676, 685), (687, 684, 686), (686, 604, 678), (678, 604, 685), (681, 683, 677, 680), (659, 660, 672, 564), (671, 566, 661, 567, 670), (674, 673, 641, 638, 668), (688, 702, 701, 703), (710, 692, 707, 708), (709, 711, 690, 691), (703, 701, 708, 707), (702, 688, 691, 690), (705, 704, 711, 709), (706, 689, 692, 710), (693, 694, 696, 695), (695, 696, 700, 699), (699, 700, 698, 697), (697, 698, 694, 693), (698, 700, 705, 709, 691, 688, 703, 707, 692, 689), (696, 694, 706, 710, 708, 701, 702, 690, 711, 704), (694, 698, 689, 706), (700, 696, 704, 705), (712, 713, 714, 715, 721, 720, 719, 725, 724, 723, 722, 716, 717, 718), (726, 727, 728, 729, 730, 731, 732, 739, 748, 747, 746, 745, 750, 744, 743, 741, 740, 756, 755, 754, 753, 742, 752, 751, 749, 733, 757, 734, 735, 737, 738, 736)])
me_cylinder.polygons.foreach_set('use_smooth', [1, 1, 1, 1, 1, 1, 1, 1, 1, 1, 1, 1, 1, 1, 1, 1, 1, 1, 1, 1, 1, 1, 1, 1, 1, 1, 1, 1, 1, 1, 1, 1, 1, 1, 1, 1, 1, 1, 1, 1, 1, 1, 1, 1, 1, 1, 1, 1, 1, 1, 1, 1, 1, 1, 1, 1, 1, 1, 1, 1, 1, 1, 1, 1, 1, 1, 1, 1, 1, 1, 1, 1, 1, 1, 1, 1, 1, 1, 1, 1, 1, 1, 1, 1, 1, 1, 1, 1, 1, 1, 1, 0, 0, 0, 0, 0, 0, 0, 0, 0, 0, 0, 0, 0, 0, 0, 0, 0, 0, 0, 0, 0, 0, 0, 0, 0, 0, 0, 0, 0, 0, 0, 0, 0, 0, 0, 0, 1, 1, 1, 1, 1, 1, 1, 1, 1, 1, 1, 1, 1, 1, 1, 1, 1, 1, 1, 1, 1, 1, 1, 1, 1, 1, 1, 1, 1, 1, 1, 1, 1, 1, 1, 1, 1, 1, 1, 1, 1, 1, 1, 1, 1, 1, 1, 1, 1, 1, 1, 1, 1, 1, 1, 1, 1, 1, 1, 1, 1, 1, 1, 1, 1, 1, 1, 1, 1, 1, 1, 1, 1, 1, 1, 1, 1, 1, 1, 1, 1, 1, 1, 1, 1, 1, 1, 1, 1, 1, 1, 1, 1, 1, 1, 1, 1, 1, 1, 1, 1, 1, 1, 1, 1, 1, 1, 1, 1, 1, 1, 1, 1, 1, 1, 1, 1, 1, 1, 1, 1, 1, 1, 1, 1, 1, 1, 1, 1, 1, 1, 1, 1, 1, 1, 1, 1, 1, 1, 1, 1, 1, 1, 1, 1, 1, 1, 1, 1, 1, 1, 1, 1, 1, 1, 1, 1, 1, 1, 1, 1, 1, 1, 1, 1, 1, 1, 1, 1, 1, 1, 1, 1, 1, 1, 1, 1, 1, 1, 1, 1, 1, 1, 1, 1, 1, 1, 1, 1, 1, 1, 1, 1, 1, 1, 1, 1, 1, 1, 1, 1, 1, 1, 1, 1, 1, 1, 1, 1, 1, 1, 1, 1, 1, 1, 1, 1, 1, 1, 1, 1, 1, 1, 1, 1, 1, 1, 1, 1, 1, 1, 1, 1, 1, 1, 1, 1, 1, 1, 1, 1, 1, 1, 1, 1, 1, 1, 1, 1, 1, 1, 1, 1, 1, 1, 1, 1, 1, 1, 1, 1, 1, 1, 1, 1, 1, 1, 1, 1, 1, 1, 1, 1, 1, 1, 1, 1, 1, 1, 1, 1, 1, 1, 1, 1, 1, 1, 1, 1, 1, 1, 1, 1, 1, 1, 1, 1, 1, 1, 1, 1, 1, 1, 1, 1, 1, 1, 1, 1, 1, 1, 1, 1, 1, 1, 1, 1, 1, 1, 1, 1, 1, 1, 1, 1, 1, 1, 1, 1, 1, 1, 1, 1, 1, 1, 1, 1, 1, 1, 1, 1, 1, 1, 1, 1, 1, 1, 1, 1, 1, 1, 1, 1, 1, 1, 1, 1, 1, 1, 1, 1, 1, 1, 1, 1, 1, 1, 1, 1, 1, 1, 1, 1, 1, 1, 1, 1, 1, 1, 1, 1, 1, 1, 1, 1, 1, 1, 1, 1, 1, 1, 1, 1, 1, 1, 1, 1, 1, 1, 1, 1, 1, 1, 1, 1, 1, 1, 1, 1, 1, 1, 1, 1, 1, 1, 1, 1, 1, 1, 1, 1, 1, 1, 1, 1, 1, 1, 1, 1, 1, 1, 1, 1, 1, 1, 1, 1, 1, 1, 1, 1, 1, 1, 1, 1, 1, 1, 1, 1, 1, 1, 1, 1, 1, 1, 1, 1, 1, 1, 1, 1, 1, 1, 1, 1, 1, 1, 1, 1, 1, 1, 1, 1, 1, 1, 1, 1, 1, 1, 1, 1, 1, 1, 1, 1, 1, 1, 1, 1, 1, 1, 1, 1, 1, 1, 1, 1, 1, 1, 1, 1, 1, 1, 1, 1, 1, 1, 1, 1, 1, 1, 1, 1, 1, 1, 1, 1, 1, 1, 1, 1, 1, 1, 1, 1, 1, 1, 1, 1, 1, 1, 1, 1, 1, 1, 1, 1, 1, 1, 1, 1, 1, 1, 1, 1, 1, 1, 1, 1, 1, 1, 1, 1, 1, 1, 1, 1, 1, 1, 1, 1, 1, 1, 1, 1, 1, 1, 1, 1, 1, 1, 1, 1, 1, 1, 1, 1, 1, 1, 1, 1, 1, 1, 1, 1, 1, 1, 1, 1, 1, 1, 1, 1, 1, 1, 1, 1, 1, 1, 1, 1, 1, 1, 1, 1, 1, 1, 1, 1, 1, 1, 1, 1, 1, 1, 1, 1, 1, 1, 1, 1, 1, 1, 1, 1, 1, 1, 1, 1, 1, 1, 1, 1, 1, 1, 1, 1, 1, 1, 1, 1, 1, 1, 1, 1, 1, 1, 1, 1, 1, 1, 1, 1, 1, 1, 1, 1, 1, 1, 1, 1, 1, 1, 1, 1, 1, 1, 1, 1, 1, 1, 1, 1, 1, 1, 1, 1, 1, 1, 1, 1, 1, 1, 1, 1, 1, 0])
_uv = me_cylinder.uv_layers.new(name='UVMap')
_uv.uv.foreach_set('vector', [0.5124, 0.747, 0.4874, 0.7102, 0.5016, 0.6537, 0.4867, 0.8374, 0.4777, 0.7939, 0.5124, 0.747, 0.4718, 0.5944, 0.456, 0.6114, 0.4219, 0.5388, 0.5016, 0.6537, 0.456, 0.6114, 0.4718, 0.5944, 0.442, 0.8972, 0.4367, 0.8674, 0.4867, 0.8374, 0.4219, 0.5388, 0.3774, 0.5392, 0.3642, 0.5061, 0.05735, 0.7102, 0.03231, 0.747, 0.04316, 0.6537, 0.06708, 0.7939, 0.05801, 0.8374, 0.03231, 0.747, 0.0887, 0.6114, 0.07298, 0.5944, 0.1229, 0.5388, 0.0887, 0.6114, 0.04316, 0.6537, 0.07298, 0.5944, 0.108, 0.8674, 0.1028, 0.8972, 0.05801, 0.8374, 0.1842, 0.529, 0.1229, 0.5388, 0.2065, 0.496, 0.02772, 0.6263, 0.04316, 0.6537, 0.01265, 0.676, 0.2207, 0.4679, 0.2065, 0.496, 0.171, 0.483, 0.2207, 0.9873, 0.2465, 0.9665, 0.2724, 0.9924, 0.02772, 0.829, 0.05801, 0.8374, 0.05219, 0.8747, 0.1253, 0.9478, 0.1551, 0.938, 0.171, 0.9723, 0.1253, 0.5074, 0.1229, 0.5388, 0.08512, 0.5404, 0.007564, 0.7276, 0.03231, 0.747, 0.01265, 0.7793, 0.3707, 0.9196, 0.3896, 0.938, 0.3192, 0.9628, 0.2724, 0.9435, 0.5124, 0.747, 0.4777, 0.7939, 0.4874, 0.7102, 0.4219, 0.5388, 0.456, 0.6114, 0.3774, 0.5392, 0.2936, 0.5126, 0.2959, 0.4883, 0.3642, 0.5061, 0.3774, 0.5392, 0.4867, 0.8374, 0.4367, 0.8674, 0.4777, 0.7939, 0.3192, 0.9628, 0.2465, 0.9665, 0.2724, 0.9435, 0.4367, 0.8674, 0.442, 0.8972, 0.3896, 0.938, 0.3707, 0.9196, 0.5016, 0.6537, 0.4874, 0.7102, 0.456, 0.6114, 0.3896, 0.938, 0.442, 0.8972, 0.4596, 0.9149, 0.4195, 0.9478, 0.4219, 0.5388, 0.3642, 0.5061, 0.3737, 0.483, 0.4195, 0.5074, 0.442, 0.8972, 0.4867, 0.8374, 0.4926, 0.8747, 0.4596, 0.9149, 0.517, 0.6263, 0.5321, 0.676, 0.5016, 0.6537, 0.3642, 0.5061, 0.2959, 0.4883, 0.324, 0.4679, 0.3737, 0.483, 0.2465, 0.9665, 0.3192, 0.9628, 0.324, 0.9873, 0.2724, 0.9924, 0.5016, 0.6537, 0.4718, 0.5944, 0.4926, 0.5805, 0.517, 0.6263, 0.3192, 0.9628, 0.3896, 0.938, 0.3737, 0.9723, 0.324, 0.9873, 0.517, 0.829, 0.4926, 0.8747, 0.4867, 0.8374, 0.2724, 0.4628, 0.324, 0.4679, 0.2959, 0.4883, 0.4718, 0.5944, 0.4219, 0.5388, 0.4596, 0.5404, 0.4926, 0.5805, 0.4867, 0.8374, 0.5124, 0.747, 0.5321, 0.7793, 0.517, 0.829, 0.5124, 0.747, 0.5016, 0.6537, 0.5321, 0.676, 0.5372, 0.7276, 0.4195, 0.9478, 0.3737, 0.9723, 0.3896, 0.938, 0.4195, 0.5074, 0.4596, 0.5404, 0.4219, 0.5388, 0.5372, 0.7276, 0.5321, 0.7793, 0.5124, 0.747, 0.2465, 0.9665, 0.1551, 0.938, 0.174, 0.9196, 0.2724, 0.9435, 0.05735, 0.7102, 0.06708, 0.7939, 0.03231, 0.747, 0.1842, 0.529, 0.0887, 0.6114, 0.1229, 0.5388, 0.2065, 0.496, 0.2959, 0.4883, 0.2936, 0.5126, 0.1842, 0.529, 0.1551, 0.938, 0.1028, 0.8972, 0.108, 0.8674, 0.174, 0.9196, 0.06708, 0.7939, 0.108, 0.8674, 0.05801, 0.8374, 0.0887, 0.6114, 0.05735, 0.7102, 0.04316, 0.6537, 0.1551, 0.938, 0.1253, 0.9478, 0.08513, 0.9149, 0.1028, 0.8972, 0.1229, 0.5388, 0.1253, 0.5074, 0.171, 0.483, 0.2065, 0.496, 0.1028, 0.8972, 0.08513, 0.9149, 0.05219, 0.8747, 0.05801, 0.8374, 0.04316, 0.6537, 0.02772, 0.6263, 0.05219, 0.5805, 0.07298, 0.5944, 0.2065, 0.496, 0.2207, 0.4679, 0.2724, 0.4628, 0.2959, 0.4883, 0.2465, 0.9665, 0.2207, 0.9873, 0.171, 0.9723, 0.1551, 0.938, 0.07298, 0.5944, 0.05219, 0.5805, 0.08512, 0.5404, 0.1229, 0.5388, 0.05801, 0.8374, 0.02772, 0.829, 0.01265, 0.7793, 0.03231, 0.747, 0.03231, 0.747, 0.007564, 0.7276, 0.01265, 0.676, 0.04316, 0.6537, 0.415, 0.2417, 0.4332, 0.2417, 0.4332, 0.3919, 0.415, 0.3919, 0.4332, 0.2417, 0.4513, 0.2417, 0.4513, 0.3918, 0.4332, 0.3919, 0.4513, 0.2417, 0.4692, 0.2417, 0.4692, 0.3919, 0.4513, 0.3918, 0.4692, 0.2417, 0.4871, 0.2417, 0.4871, 0.3919, 0.4692, 0.3919, 0.4871, 0.2417, 0.5049, 0.2417, 0.5049, 0.3919, 0.4871, 0.3919, 0.5049, 0.2417, 0.5227, 0.2417, 0.5227, 0.3919, 0.5049, 0.3919, 0.5227, 0.2417, 0.5404, 0.2417, 0.5404, 0.3919, 0.5227, 0.3919, 0.5404, 0.2417, 0.558, 0.2417, 0.558, 0.3919, 0.5404, 0.3919, 0.5757, 0.2417, 0.5757, 0.3919, 0.558, 0.3919, 0.558, 0.2417, 0.5933, 0.2417, 0.5933, 0.3919, 0.5757, 0.3919, 0.5757, 0.2417, 0.03069, 0.2417, 0.03069, 0.3919, 0.01302, 0.3919, 0.01302, 0.2417, 0.04838, 0.2417, 0.04838, 0.3919, 0.03069, 0.3919, 0.03069, 0.2417, 0.06613, 0.2417, 0.06613, 0.3919, 0.04838, 0.3919, 0.04838, 0.2417, 0.08394, 0.2417, 0.08394, 0.3919, 0.06613, 0.3919, 0.06613, 0.2417, 0.1018, 0.2417, 0.1018, 0.3919, 0.08394, 0.3919, 0.08394, 0.2417, 0.1198, 0.2417, 0.1198, 0.3919, 0.1018, 0.3919, 0.1018, 0.2417, 0.1379, 0.2417, 0.1379, 0.3919, 0.1198, 0.3919, 0.1198, 0.2417, 0.1561, 0.2417, 0.1509, 0.3919, 0.1379, 0.3919, 0.1379, 0.2417, 0.1743, 0.2417, 0.1743, 0.3919, 0.1509, 0.3919, 0.1561, 0.2417, 0.1927, 0.2417, 0.1927, 0.3919, 0.1743, 0.3919, 0.1743, 0.2417, 0.2112, 0.2417, 0.2112, 0.3919, 0.1927, 0.3919, 0.1927, 0.2417, 0.2112, 0.2417, 0.2297, 0.2417, 0.2297, 0.3918, 0.2112, 0.3919, 0.2483, 0.2417, 0.2483, 0.3919, 0.2297, 0.3918, 0.2297, 0.2417, 0.2669, 0.2417, 0.2669, 0.3919, 0.2483, 0.3919, 0.2483, 0.2417, 0.2856, 0.2417, 0.2856, 0.3919, 0.2669, 0.3919, 0.2669, 0.2417, 0.2856, 0.2417, 0.3042, 0.2417, 0.3042, 0.3919, 0.2856, 0.3919, 0.3042, 0.2417, 0.3228, 0.2417, 0.3228, 0.3918, 0.3042, 0.3919, 0.3414, 0.2417, 0.3414, 0.3919, 0.3228, 0.3918, 0.3228, 0.2417, 0.3414, 0.2417, 0.36, 0.2417, 0.36, 0.3919, 0.3414, 0.3919, 0.36, 0.2417, 0.3784, 0.2417, 0.3784, 0.3919, 0.36, 0.3919, 0.3784, 0.2417, 0.3968, 0.2417, 0.3968, 0.3919, 0.3784, 0.3919, 0.3968, 0.2417, 0.415, 0.2417, 0.415, 0.3919, 0.3968, 0.3919, 0.804, 0.9541, 0.7648, 0.9541, 0.7833, 0.9128, 0.8101, 0.8982, 0.6574, 0.9274, 0.6229, 0.9274, 0.6332, 0.8722, 0.6475, 0.8722, 0.7615, 0.9335, 0.7615, 0.9923, 0.7125, 0.9923, 0.7125, 0.9335, 0.6645, 0.9555, 0.6156, 0.9555, 0.6229, 0.9274, 0.6574, 0.9274, 0.7615, 0.9541, 0.796, 0.9645, 0.796, 0.9795, 0.7615, 0.9904, 0.6913, 0.8385, 0.6653, 0.8311, 0.6653, 0.7948, 0.6913, 0.7871, 0.8101, 0.8982, 0.7833, 0.9128, 0.7615, 0.8962, 0.8112, 0.8692, 0.6227, 0.8722, 0.6167, 0.8161, 0.6434, 0.8308, 0.6619, 0.8722, 0.6167, 0.8161, 0.6156, 0.7871, 0.6653, 0.8141, 0.6434, 0.8308, 0.7687, 0.8692, 0.7626, 0.8133, 0.7894, 0.8279, 0.8079, 0.8692, 0.8183, 0.9238, 0.8282, 0.8685, 0.8425, 0.8685, 0.8529, 0.9238, 0.8602, 0.7843, 0.9092, 0.7843, 0.9092, 0.843, 0.8602, 0.843, 0.8112, 0.9518, 0.8183, 0.9238, 0.8529, 0.9238, 0.8602, 0.9518, 0.8112, 0.9773, 0.8112, 0.9623, 0.8457, 0.9518, 0.8457, 0.9881, 0.6653, 0.8823, 0.6653, 0.846, 0.6913, 0.8385, 0.6913, 0.89, 0.8112, 0.8113, 0.7894, 0.8279, 0.7626, 0.8133, 0.7615, 0.7843, 0.7834, 0.7429, 0.8101, 0.7282, 0.804, 0.7843, 0.7649, 0.7843, 0.7615, 0.7262, 0.8112, 0.6992, 0.8101, 0.7282, 0.7834, 0.7429, 0.7581, 0.7887, 0.7615, 0.8458, 0.7353, 0.83, 0.7189, 0.787, 0.8183, 0.7554, 0.8282, 0.6992, 0.8425, 0.6992, 0.8529, 0.7554, 0.8602, 0.6992, 0.9092, 0.6992, 0.9092, 0.758, 0.8602, 0.758, 0.8112, 0.7835, 0.8183, 0.7554, 0.8529, 0.7554, 0.8602, 0.7835, 0.8457, 0.9773, 0.8457, 0.9623, 0.8803, 0.9518, 0.8803, 0.9881, 0.6653, 0.9851, 0.6653, 0.9488, 0.6913, 0.9414, 0.6913, 0.9928, 0.7129, 0.8457, 0.7353, 0.83, 0.7615, 0.8458, 0.7615, 0.8748, 0.6381, 0.744, 0.6642, 0.7283, 0.6608, 0.7855, 0.6216, 0.7871, 0.6156, 0.7283, 0.6642, 0.6992, 0.6642, 0.7283, 0.6381, 0.744, 0.7581, 0.7853, 0.7189, 0.787, 0.7353, 0.744, 0.7615, 0.7282, 0.8531, 0.8405, 0.8185, 0.8405, 0.8289, 0.7843, 0.8432, 0.7843, 0.7125, 0.9335, 0.7125, 0.8748, 0.7615, 0.8748, 0.7615, 0.9335, 0.8602, 0.8685, 0.8112, 0.8685, 0.8185, 0.8405, 0.8531, 0.8405, 0.6501, 0.9918, 0.6156, 0.9813, 0.6156, 0.9663, 0.6501, 0.9555, 0.6913, 0.9414, 0.6653, 0.9339, 0.6653, 0.8976, 0.6913, 0.89, 0.7615, 0.7282, 0.7353, 0.744, 0.7129, 0.7283, 0.7615, 0.6992, 0.7094, 0.7008, 0.7129, 0.758, 0.6867, 0.7423, 0.6703, 0.6992, 0.7129, 0.758, 0.7129, 0.7871, 0.6642, 0.758, 0.6867, 0.7423, 0.7981, 0.2535, 0.8006, 0.4245, 0.8056, 0.2535, 0.6691, 0.6275, 0.6583, 0.05367, 0.6835, 0.05367, 0.8791, 0.4245, 0.8862, 0.5746, 0.9105, 0.5746, 0.9002, 0.4245, 0.9105, 0.5746, 0.9347, 0.5746, 0.9202, 0.4245, 0.9347, 0.5746, 0.9591, 0.5746, 0.9404, 0.4245, 0.9591, 0.5746, 0.9836, 0.5746, 0.8257, 0.4245, 0.8357, 0.4245, 0.8283, 0.2535, 0.8207, 0.2535, 0.7655, 0.4245, 0.7617, 0.5746, 0.7756, 0.4245, 0.7856, 0.4245, 0.7862, 0.5746, 0.8006, 0.4245, 0.8934, 0.6275, 0.9038, 0.05367, 0.9179, 0.6275, 0.9179, 0.6275, 0.9288, 0.05367, 0.9426, 0.6275, 0.9426, 0.6275, 0.9536, 0.05367, 0.9673, 0.6275, 0.7431, 0.6275, 0.7334, 0.05367, 0.7578, 0.05367, 0.9673, 0.6275, 0.9787, 0.05367, 0.991, 0.6275, 0.991, 0.6275, 0.9787, 0.05367, 0.9972, 0.05367, 0.8245, 0.6275, 0.8295, 0.05367, 0.8368, 0.6275, 0.7678, 0.6275, 0.7578, 0.05367, 0.7814, 0.05367, 0.6198, 0.6275, 0.6089, 0.05367, 0.6334, 0.05367, 0.8491, 0.6275, 0.854, 0.05367, 0.8689, 0.6275, 0.6445, 0.6275, 0.6334, 0.05367, 0.6583, 0.05367, 0.8689, 0.6275, 0.8788, 0.05367, 0.8934, 0.6275, 0.9374, 0.3424, 0.9258, 0.6709, 0.9129, 0.3424, 0.9612, 0.3424, 0.95, 0.6709, 0.9374, 0.3424, 0.9798, 0.3424, 0.974, 0.6709, 0.9612, 0.3424, 0.6108, 0.3424, 0.6224, 0.6709, 0.604, 0.6709, 0.635, 0.3424, 0.6467, 0.6709, 0.6224, 0.6709, 0.6595, 0.3424, 0.6707, 0.6709, 0.6467, 0.6709, 0.8005, 0.4245, 0.7981, 0.2535, 0.8094, 0.2535, 0.881, 0.2535, 0.9004, 0.4245, 0.8735, 0.2535, 0.8858, 0.4245, 0.8984, 0.5746, 0.8758, 0.4245, 0.7129, 0.5746, 0.7254, 0.4245, 0.7355, 0.4245, 0.8257, 0.4245, 0.8252, 0.5746, 0.8157, 0.4245, 0.6165, 0.5746, 0.6402, 0.4245, 0.6553, 0.4245, 0.7861, 0.5746, 0.7856, 0.4245, 0.8005, 0.4245, 0.7257, 0.6275, 0.7209, 0.05367, 0.7134, 0.6275, 0.7504, 0.6275, 0.7454, 0.05367, 0.7381, 0.6275, 0.8295, 0.05367, 0.8245, 0.6275, 0.8368, 0.6275, 0.7874, 0.6275, 0.7813, 0.05367, 0.7677, 0.6275, 0.854, 0.05367, 0.8491, 0.6275, 0.8615, 0.6275, 0.6707, 0.01389, 0.6595, 0.3424, 0.6467, 0.01389, 0.6467, 0.01389, 0.635, 0.3424, 0.6224, 0.01389, 0.6224, 0.01389, 0.6108, 0.3424, 0.604, 0.01389, 0.9612, 0.3424, 0.9488, 0.01389, 0.9677, 0.01389, 0.9374, 0.3424, 0.9243, 0.01389, 0.9488, 0.01389, 0.9129, 0.3424, 0.9003, 0.01389, 0.9243, 0.01389, 0.7916, 0.3424, 0.7859, 0.01389, 0.798, 0.01389, 0.6642, 0.5746, 0.6906, 0.4245, 0.6705, 0.4245, 0.6398, 0.5746, 0.7856, 0.4245, 0.7906, 0.2535, 0.783, 0.2535, 0.7756, 0.4245, 0.7455, 0.4245, 0.7604, 0.2535, 0.7529, 0.2535, 0.7355, 0.4245, 0.8357, 0.4245, 0.8457, 0.4245, 0.8358, 0.2535, 0.8283, 0.2535, 0.9202, 0.4245, 0.9404, 0.4245, 0.907, 0.2535, 0.8917, 0.2535, 0.7109, 0.4245, 0.734, 0.2535, 0.7191, 0.2535, 0.6906, 0.4245, 0.8006, 0.4245, 0.7981, 0.2535, 0.7906, 0.2535, 0.7856, 0.4245, 0.8791, 0.4245, 0.9002, 0.4245, 0.8768, 0.2535, 0.8608, 0.2535, 0.6705, 0.4245, 0.704, 0.2535, 0.6887, 0.2535, 0.6502, 0.4245, 0.7555, 0.4245, 0.768, 0.2535, 0.7604, 0.2535, 0.7455, 0.4245, 0.8457, 0.4245, 0.8558, 0.4245, 0.8433, 0.2535, 0.8358, 0.2535, 0.8006, 0.4245, 0.8157, 0.4245, 0.8132, 0.2535, 0.8056, 0.2535, 0.7655, 0.4245, 0.7755, 0.2535, 0.768, 0.2535, 0.7555, 0.4245, 0.8558, 0.4245, 0.8658, 0.4245, 0.8509, 0.2535, 0.8433, 0.2535, 0.9404, 0.4245, 0.956, 0.4245, 0.9187, 0.2535, 0.907, 0.2535, 0.7254, 0.4245, 0.7453, 0.2535, 0.734, 0.2535, 0.7109, 0.4245, 0.8157, 0.4245, 0.8257, 0.4245, 0.8207, 0.2535, 0.8132, 0.2535, 0.9002, 0.4245, 0.9202, 0.4245, 0.8917, 0.2535, 0.8768, 0.2535, 0.6906, 0.4245, 0.7191, 0.2535, 0.704, 0.2535, 0.6705, 0.4245, 0.7756, 0.4245, 0.783, 0.2535, 0.7755, 0.2535, 0.7655, 0.4245, 0.8658, 0.4245, 0.8791, 0.4245, 0.8608, 0.2535, 0.8509, 0.2535, 0.6352, 0.4245, 0.6502, 0.4245, 0.6887, 0.2535, 0.6775, 0.2535, 0.7355, 0.4245, 0.7529, 0.2535, 0.7453, 0.2535, 0.7254, 0.4245, 0.6886, 0.5746, 0.7109, 0.4245, 0.6906, 0.4245, 0.6642, 0.5746, 0.8791, 0.4245, 0.8658, 0.4245, 0.8862, 0.5746, 0.708, 0.5746, 0.7254, 0.4245, 0.7109, 0.4245, 0.6886, 0.5746, 0.9002, 0.4245, 0.8791, 0.4245, 0.9105, 0.5746, 0.7202, 0.5746, 0.7355, 0.4245, 0.7254, 0.4245, 0.708, 0.5746, 0.9202, 0.4245, 0.9002, 0.4245, 0.9347, 0.5746, 0.7324, 0.5746, 0.7455, 0.4245, 0.7355, 0.4245, 0.7202, 0.5746, 0.7446, 0.5746, 0.7555, 0.4245, 0.7455, 0.4245, 0.7324, 0.5746, 0.9404, 0.4245, 0.9202, 0.4245, 0.9591, 0.5746, 0.8056, 0.5746, 0.8252, 0.5746, 0.8157, 0.4245, 0.8006, 0.4245, 0.7617, 0.5746, 0.7655, 0.4245, 0.7555, 0.4245, 0.7446, 0.5746, 0.5981, 0.5746, 0.6164, 0.5746, 0.6502, 0.4245, 0.6352, 0.4245, 0.956, 0.4245, 0.9404, 0.4245, 0.9836, 0.5746, 0.8257, 0.4245, 0.8157, 0.4245, 0.8252, 0.5746, 0.8252, 0.5746, 0.8423, 0.5746, 0.8357, 0.4245, 0.8257, 0.4245, 0.7862, 0.5746, 0.7856, 0.4245, 0.7756, 0.4245, 0.7617, 0.5746, 0.8423, 0.5746, 0.8545, 0.5746, 0.8457, 0.4245, 0.8357, 0.4245, 0.6398, 0.5746, 0.6705, 0.4245, 0.6502, 0.4245, 0.6164, 0.5746, 0.8545, 0.5746, 0.8667, 0.5746, 0.8558, 0.4245, 0.8457, 0.4245, 0.8667, 0.5746, 0.8862, 0.5746, 0.8658, 0.4245, 0.8558, 0.4245, 0.8006, 0.4245, 0.7862, 0.5746, 0.8056, 0.5746, 0.6835, 0.05367, 0.7087, 0.05367, 0.7011, 0.6275, 0.6887, 0.6275, 0.6887, 0.6275, 0.6691, 0.6275, 0.6835, 0.05367, 0.9179, 0.6275, 0.9038, 0.05367, 0.9288, 0.05367, 0.7087, 0.05367, 0.7334, 0.05367, 0.7257, 0.6275, 0.7134, 0.6275, 0.7134, 0.6275, 0.7011, 0.6275, 0.7087, 0.05367, 0.9426, 0.6275, 0.9288, 0.05367, 0.9536, 0.05367, 0.8051, 0.05367, 0.8072, 0.6275, 0.7874, 0.6275, 0.7814, 0.05367, 0.8295, 0.05367, 0.8245, 0.6275, 0.8072, 0.6275, 0.8051, 0.05367, 0.7431, 0.6275, 0.7257, 0.6275, 0.7334, 0.05367, 0.9673, 0.6275, 0.9536, 0.05367, 0.9787, 0.05367, 0.854, 0.05367, 0.8491, 0.6275, 0.8368, 0.6275, 0.8295, 0.05367, 0.7678, 0.6275, 0.7431, 0.6275, 0.7578, 0.05367, 0.6198, 0.6275, 0.6023, 0.6275, 0.6089, 0.05367, 0.7919, 0.6709, 0.7916, 0.3424, 0.8101, 0.3424, 0.8101, 0.6709, 0.7874, 0.6275, 0.7678, 0.6275, 0.7814, 0.05367, 0.6445, 0.6275, 0.6198, 0.6275, 0.6334, 0.05367, 0.8689, 0.6275, 0.854, 0.05367, 0.8788, 0.05367, 0.6691, 0.6275, 0.6445, 0.6275, 0.6583, 0.05367, 0.8934, 0.6275, 0.8788, 0.05367, 0.9038, 0.05367, 0.8101, 0.6709, 0.8101, 0.3424, 0.8222, 0.3424, 0.8222, 0.6709, 0.8222, 0.6709, 0.8222, 0.3424, 0.8344, 0.3424, 0.8344, 0.6709, 0.8344, 0.6709, 0.8344, 0.3424, 0.8465, 0.3424, 0.8465, 0.6709, 0.8465, 0.6709, 0.8465, 0.3424, 0.8586, 0.3424, 0.8586, 0.6709, 0.8586, 0.6709, 0.8586, 0.3424, 0.8707, 0.3424, 0.8707, 0.6709, 0.8707, 0.6709, 0.8707, 0.3424, 0.8829, 0.3424, 0.8829, 0.6709, 0.8829, 0.6709, 0.8829, 0.3424, 0.895, 0.3424, 0.895, 0.6709, 0.895, 0.6709, 0.895, 0.3424, 0.9129, 0.3424, 0.9071, 0.6709, 0.992, 0.6709, 0.974, 0.6709, 0.9798, 0.3424, 0.992, 0.3424, 0.9129, 0.3424, 0.9258, 0.6709, 0.9071, 0.6709, 0.9374, 0.3424, 0.95, 0.6709, 0.9258, 0.6709, 0.9612, 0.3424, 0.974, 0.6709, 0.95, 0.6709, 0.6889, 0.6709, 0.6707, 0.6709, 0.6767, 0.3424, 0.6889, 0.3424, 0.6108, 0.3424, 0.635, 0.3424, 0.6224, 0.6709, 0.635, 0.3424, 0.6595, 0.3424, 0.6467, 0.6709, 0.6595, 0.3424, 0.6767, 0.3424, 0.6707, 0.6709, 0.701, 0.6709, 0.6889, 0.6709, 0.6889, 0.3424, 0.701, 0.3424, 0.7131, 0.6709, 0.701, 0.6709, 0.701, 0.3424, 0.7131, 0.3424, 0.7252, 0.6709, 0.7131, 0.6709, 0.7131, 0.3424, 0.7252, 0.3424, 0.7374, 0.6709, 0.7252, 0.6709, 0.7252, 0.3424, 0.7374, 0.3424, 0.7495, 0.6709, 0.7374, 0.6709, 0.7374, 0.3424, 0.7495, 0.3424, 0.7616, 0.6709, 0.7495, 0.6709, 0.7495, 0.3424, 0.7616, 0.3424, 0.8257, 0.4245, 0.8207, 0.2535, 0.8283, 0.2535, 0.8357, 0.4245, 0.7737, 0.6709, 0.7616, 0.6709, 0.7616, 0.3424, 0.7737, 0.3424, 0.7919, 0.6709, 0.7737, 0.6709, 0.7737, 0.3424, 0.7916, 0.3424, 0.6705, 0.4245, 0.6906, 0.4245, 0.6644, 0.5746, 0.6399, 0.5746, 0.783, 0.2535, 0.7906, 0.2535, 0.7856, 0.4245, 0.7756, 0.4245, 0.8758, 0.4245, 0.8584, 0.2535, 0.866, 0.2535, 0.8858, 0.4245, 0.6814, 0.2535, 0.6926, 0.2535, 0.6553, 0.4245, 0.6402, 0.4245, 0.7529, 0.2535, 0.7604, 0.2535, 0.7455, 0.4245, 0.7355, 0.4245, 0.8357, 0.4245, 0.8283, 0.2535, 0.8358, 0.2535, 0.8457, 0.4245, 0.9207, 0.4245, 0.8927, 0.2535, 0.9077, 0.2535, 0.9408, 0.4245, 0.7191, 0.2535, 0.734, 0.2535, 0.7109, 0.4245, 0.6906, 0.4245, 0.7906, 0.2535, 0.7981, 0.2535, 0.8005, 0.4245, 0.7856, 0.4245, 0.8858, 0.4245, 0.866, 0.2535, 0.8735, 0.2535, 0.9004, 0.4245, 0.6926, 0.2535, 0.704, 0.2535, 0.6705, 0.4245, 0.6553, 0.4245, 0.7604, 0.2535, 0.768, 0.2535, 0.7555, 0.4245, 0.7455, 0.4245, 0.8457, 0.4245, 0.8358, 0.2535, 0.8433, 0.2535, 0.8558, 0.4245, 0.768, 0.2535, 0.7755, 0.2535, 0.7655, 0.4245, 0.7555, 0.4245, 0.8094, 0.2535, 0.8157, 0.4245, 0.8005, 0.4245, 0.8558, 0.4245, 0.8433, 0.2535, 0.8509, 0.2535, 0.8658, 0.4245, 0.9408, 0.4245, 0.9077, 0.2535, 0.9187, 0.2535, 0.956, 0.4245, 0.734, 0.2535, 0.7453, 0.2535, 0.7254, 0.4245, 0.7109, 0.4245, 0.8157, 0.4245, 0.8094, 0.2535, 0.8207, 0.2535, 0.8257, 0.4245, 0.9004, 0.4245, 0.881, 0.2535, 0.8927, 0.2535, 0.9207, 0.4245, 0.704, 0.2535, 0.7191, 0.2535, 0.6906, 0.4245, 0.6705, 0.4245, 0.7755, 0.2535, 0.783, 0.2535, 0.7756, 0.4245, 0.7655, 0.4245, 0.8658, 0.4245, 0.8509, 0.2535, 0.8584, 0.2535, 0.8758, 0.4245, 0.7453, 0.2535, 0.7529, 0.2535, 0.7355, 0.4245, 0.7254, 0.4245, 0.8789, 0.5746, 0.8658, 0.4245, 0.8758, 0.4245, 0.8984, 0.5746, 0.6906, 0.4245, 0.7109, 0.4245, 0.6887, 0.5746, 0.6644, 0.5746, 0.8984, 0.5746, 0.8858, 0.4245, 0.9004, 0.4245, 0.9226, 0.5746, 0.7109, 0.4245, 0.7254, 0.4245, 0.7129, 0.5746, 0.6887, 0.5746, 0.9226, 0.5746, 0.9004, 0.4245, 0.9207, 0.4245, 0.9469, 0.5746, 0.7355, 0.4245, 0.7455, 0.4245, 0.7324, 0.5746, 0.7129, 0.5746, 0.9469, 0.5746, 0.9207, 0.4245, 0.9408, 0.4245, 0.9714, 0.5746, 0.7455, 0.4245, 0.7555, 0.4245, 0.7446, 0.5746, 0.7324, 0.5746, 0.8056, 0.5746, 0.8005, 0.4245, 0.8157, 0.4245, 0.8252, 0.5746, 0.7555, 0.4245, 0.7655, 0.4245, 0.7568, 0.5746, 0.7446, 0.5746, 0.9714, 0.5746, 0.9408, 0.4245, 0.956, 0.4245, 0.9888, 0.5746, 0.7655, 0.4245, 0.7756, 0.4245, 0.769, 0.5746, 0.7568, 0.5746, 0.8252, 0.5746, 0.8257, 0.4245, 0.8357, 0.4245, 0.8423, 0.5746, 0.6402, 0.4245, 0.6165, 0.5746, 0.5981, 0.5746, 0.7756, 0.4245, 0.7856, 0.4245, 0.7861, 0.5746, 0.769, 0.5746, 0.8423, 0.5746, 0.8357, 0.4245, 0.8457, 0.4245, 0.8545, 0.5746, 0.6553, 0.4245, 0.6705, 0.4245, 0.6399, 0.5746, 0.6165, 0.5746, 0.8545, 0.5746, 0.8457, 0.4245, 0.8558, 0.4245, 0.8667, 0.5746, 0.8667, 0.5746, 0.8558, 0.4245, 0.8658, 0.4245, 0.8789, 0.5746, 0.8056, 0.5746, 0.7861, 0.5746, 0.8005, 0.4245, 0.671, 0.05367, 0.6692, 0.6275, 0.6937, 0.6275, 0.6961, 0.05367, 0.9056, 0.6275, 0.9302, 0.6275, 0.9288, 0.05367, 0.9038, 0.05367, 0.6961, 0.05367, 0.6937, 0.6275, 0.7134, 0.6275, 0.7209, 0.05367, 0.9302, 0.6275, 0.9549, 0.6275, 0.9536, 0.05367, 0.9288, 0.05367, 0.7874, 0.6275, 0.8072, 0.6275, 0.8051, 0.05367, 0.7813, 0.05367, 0.7209, 0.05367, 0.7257, 0.6275, 0.7381, 0.6275, 0.7454, 0.05367, 0.9549, 0.6275, 0.9725, 0.6275, 0.9725, 0.05367, 0.9536, 0.05367, 0.9725, 0.6275, 0.9911, 0.6275, 0.991, 0.05367, 0.9725, 0.05367, 0.8072, 0.6275, 0.8245, 0.6275, 0.8295, 0.05367, 0.8051, 0.05367, 0.7454, 0.05367, 0.7504, 0.6275, 0.7677, 0.6275, 0.7628, 0.05367, 0.6023, 0.05367, 0.6023, 0.6275, 0.6199, 0.6275, 0.6213, 0.05367, 0.7677, 0.6275, 0.7813, 0.05367, 0.7628, 0.05367, 0.8368, 0.6275, 0.8491, 0.6275, 0.854, 0.05367, 0.8295, 0.05367, 0.6213, 0.05367, 0.6199, 0.6275, 0.6446, 0.6275, 0.646, 0.05367, 0.8615, 0.6275, 0.8811, 0.6275, 0.8788, 0.05367, 0.854, 0.05367, 0.646, 0.05367, 0.6446, 0.6275, 0.6692, 0.6275, 0.671, 0.05367, 0.8811, 0.6275, 0.9056, 0.6275, 0.9038, 0.05367, 0.8788, 0.05367, 0.7737, 0.3424, 0.7737, 0.01389, 0.7859, 0.01389, 0.7916, 0.3424, 0.7616, 0.3424, 0.7616, 0.01389, 0.7737, 0.01389, 0.7737, 0.3424, 0.7495, 0.3424, 0.7495, 0.01389, 0.7616, 0.01389, 0.7616, 0.3424, 0.7374, 0.3424, 0.7374, 0.01389, 0.7495, 0.01389, 0.7495, 0.3424, 0.7252, 0.3424, 0.7252, 0.01389, 0.7374, 0.01389, 0.7374, 0.3424, 0.7131, 0.3424, 0.7131, 0.01389, 0.7252, 0.01389, 0.7252, 0.3424, 0.701, 0.3424, 0.701, 0.01389, 0.7131, 0.01389, 0.7131, 0.3424, 0.6889, 0.3424, 0.6889, 0.01389, 0.701, 0.01389, 0.701, 0.3424, 0.6767, 0.3424, 0.6707, 0.01389, 0.6889, 0.01389, 0.6889, 0.3424, 0.9677, 0.01389, 0.9858, 0.01389, 0.9798, 0.3424, 0.9612, 0.3424, 0.6707, 0.01389, 0.6767, 0.3424, 0.6595, 0.3424, 0.6467, 0.01389, 0.6595, 0.3424, 0.635, 0.3424, 0.6224, 0.01389, 0.635, 0.3424, 0.6108, 0.3424, 0.9858, 0.01389, 0.992, 0.3424, 0.9798, 0.3424, 0.8745, 0.01389, 0.9003, 0.01389, 0.895, 0.3424, 0.8829, 0.3424, 0.9612, 0.3424, 0.9374, 0.3424, 0.9488, 0.01389, 0.9374, 0.3424, 0.9129, 0.3424, 0.9243, 0.01389, 0.9129, 0.3424, 0.895, 0.3424, 0.9003, 0.01389, 0.8586, 0.01389, 0.8745, 0.01389, 0.8707, 0.3424, 0.8586, 0.3424, 0.8829, 0.3424, 0.8707, 0.3424, 0.8745, 0.01389, 0.8465, 0.01389, 0.8586, 0.01389, 0.8586, 0.3424, 0.8465, 0.3424, 0.8344, 0.01389, 0.8465, 0.01389, 0.8465, 0.3424, 0.8344, 0.3424, 0.8222, 0.01389, 0.8344, 0.01389, 0.8344, 0.3424, 0.8222, 0.3424, 0.8101, 0.01389, 0.8222, 0.01389, 0.8222, 0.3424, 0.8101, 0.3424, 0.798, 0.01389, 0.8101, 0.01389, 0.8101, 0.3424, 0.7916, 0.3424, 0.7453, 0.3822, 0.7439, 0.3992, 0.703, 0.3927, 0.7796, 0.4181, 0.7686, 0.4309, 0.7568, 0.4218, 0.7568, 0.4218, 0.7686, 0.4309, 0.737, 0.4286, 0.7774, 0.4395, 0.7888, 0.4534, 0.7619, 0.4477, 0.737, 0.4286, 0.7073, 0.4292, 0.7276, 0.4176, 0.6862, 0.422, 0.646, 0.4285, 0.6678, 0.4081, 0.7436, 0.4427, 0.7216, 0.4417, 0.737, 0.4286, 0.7216, 0.4417, 0.6931, 0.448, 0.7073, 0.4292, 0.6251, 0.4059, 0.646, 0.4285, 0.6021, 0.4308, 0.7888, 0.4534, 0.7594, 0.4599, 0.7619, 0.4477, 0.6931, 0.448, 0.6641, 0.4568, 0.6685, 0.4393, 0.7156, 0.4531, 0.7378, 0.4567, 0.7174, 0.4641, 0.6329, 0.4507, 0.6641, 0.4568, 0.6376, 0.4736, 0.6376, 0.4736, 0.6078, 0.487, 0.5956, 0.4593, 0.7594, 0.4599, 0.7462, 0.4701, 0.7378, 0.4567, 0.6955, 0.4675, 0.6758, 0.4808, 0.6641, 0.4568, 0.7462, 0.4701, 0.7269, 0.4751, 0.7174, 0.4641, 0.6376, 0.4736, 0.6758, 0.4808, 0.6629, 0.5009, 0.7594, 0.4599, 0.7889, 0.4576, 0.7712, 0.4693, 0.7269, 0.4751, 0.7462, 0.4701, 0.741, 0.4839, 0.7115, 0.4855, 0.6981, 0.4974, 0.6758, 0.4808, 0.7115, 0.4855, 0.741, 0.4839, 0.7438, 0.4988, 0.7712, 0.4693, 0.772, 0.4812, 0.7462, 0.4701, 0.7712, 0.4693, 0.7937, 0.4599, 0.7917, 0.4742, 0.772, 0.4812, 0.7681, 0.4918, 0.741, 0.4839, 0.6988, 0.5173, 0.7278, 0.5083, 0.7437, 0.5285, 0.7438, 0.4988, 0.7681, 0.4918, 0.7829, 0.5052, 0.7437, 0.5285, 0.7657, 0.5488, 0.6931, 0.5364, 0.7917, 0.4742, 0.8002, 0.4838, 0.772, 0.4812, 0.7829, 0.5052, 0.8005, 0.5182, 0.764, 0.5163, 0.7657, 0.5488, 0.8049, 0.5321, 0.8434, 0.548, 0.7829, 0.5052, 0.8002, 0.4942, 0.8123, 0.5053, 0.8015, 0.4602, 0.8173, 0.4721, 0.7917, 0.4742, 0.924, 0.3434, 0.811, 0.4429, 0.798, 0.4374, 0.8524, 0.2952, 0.7664, 0.4687, 0.6133, 0.4905, 0.618, 0.3986, 0.7697, 0.4487, 0.9051, 0.5999, 0.7998, 0.6397, 0.7885, 0.4907, 0.8025, 0.4907, 0.8162, 0.4817, 0.8552, 0.5211, 0.6849, 0.2626, 0.6549, 0.2602, 0.7523, 0.3632, 0.7767, 0.3787, 0.7453, 0.3822, 0.9046, 0.3324, 0.8977, 0.3234, 0.8907, 0.3329, 0.7796, 0.4181, 0.7953, 0.427, 0.7686, 0.4309, 0.7945, 0.4046, 0.8036, 0.4167, 0.7796, 0.4181, 0.8667, 0.4022, 0.8357, 0.4086, 0.82, 0.3924, 0.8497, 0.4411, 0.8203, 0.4397, 0.8247, 0.4297, 0.9053, 0.4178, 0.8709, 0.4194, 0.8667, 0.4022, 0.8695, 0.4361, 0.8497, 0.4411, 0.8542, 0.4272, 0.962, 0.3997, 0.9409, 0.4165, 0.9217, 0.404, 0.8345, 0.4481, 0.8069, 0.4527, 0.8203, 0.4397, 0.9249, 0.4352, 0.895, 0.4353, 0.9053, 0.4178, 0.8781, 0.447, 0.8586, 0.4546, 0.8497, 0.4411, 0.9605, 0.4386, 0.9322, 0.4527, 0.9249, 0.4352, 0.8379, 0.4571, 0.8069, 0.4527, 0.8345, 0.4481, 0.9056, 0.4542, 0.8801, 0.4614, 0.8781, 0.447, 0.9604, 0.4682, 0.9322, 0.4527, 0.9605, 0.4386, 0.9604, 0.4682, 0.9274, 0.4718, 0.9322, 0.4527, 0.8315, 0.4657, 0.8077, 0.4574, 0.8379, 0.4571, 0.869, 0.4755, 0.8546, 0.466, 0.8801, 0.4614, 0.8974, 0.4741, 0.869, 0.4755, 0.8801, 0.4614, 0.9114, 0.4881, 0.8974, 0.4741, 0.9274, 0.4718, 0.8423, 0.4748, 0.8315, 0.4657, 0.8546, 0.466, 0.8474, 0.4867, 0.8423, 0.4748, 0.869, 0.4755, 0.8746, 0.4905, 0.8474, 0.4867, 0.869, 0.4755, 0.8778, 0.506, 0.8746, 0.4905, 0.9114, 0.4881, 0.8236, 0.4816, 0.8173, 0.4721, 0.8423, 0.4748, 0.8474, 0.4867, 0.8236, 0.4816, 0.8423, 0.4748, 0.8248, 0.4924, 0.8236, 0.4816, 0.8474, 0.4867, 0.8422, 0.5012, 0.8248, 0.4924, 0.8474, 0.4867, 0.8411, 0.5152, 0.8422, 0.5012, 0.8778, 0.506, 0.9051, 0.5999, 0.8162, 0.4817, 0.8215, 0.4689, 0.963, 0.5037, 0.7697, 0.4487, 0.618, 0.3986, 0.6713, 0.3247, 0.7305, 0.2941, 0.7841, 0.4382, 0.7548, 0.4104, 0.7796, 0.4181, 0.7568, 0.4218, 0.703, 0.3927, 0.7439, 0.3992, 0.7102, 0.4082, 0.7968, 0.4507, 0.7888, 0.4534, 0.7774, 0.4395, 0.737, 0.4286, 0.7686, 0.4309, 0.7436, 0.4427, 0.6678, 0.4081, 0.646, 0.4285, 0.6251, 0.4059, 0.737, 0.4286, 0.7216, 0.4417, 0.7073, 0.4292, 0.646, 0.4285, 0.6862, 0.422, 0.6685, 0.4393, 0.6931, 0.448, 0.7216, 0.4417, 0.7156, 0.4531, 0.6931, 0.448, 0.6955, 0.4675, 0.6641, 0.4568, 0.5956, 0.4593, 0.6329, 0.4507, 0.6376, 0.4736, 0.7888, 0.4534, 0.7889, 0.4576, 0.7594, 0.4599, 0.6376, 0.4736, 0.6641, 0.4568, 0.6758, 0.4808, 0.7378, 0.4567, 0.7462, 0.4701, 0.7174, 0.4641, 0.6758, 0.4808, 0.6955, 0.4675, 0.7115, 0.4855, 0.7462, 0.4701, 0.7594, 0.4599, 0.7712, 0.4693, 0.7115, 0.4855, 0.7269, 0.4751, 0.741, 0.4839, 0.6629, 0.5009, 0.6758, 0.4808, 0.6981, 0.4974, 0.7889, 0.4576, 0.7937, 0.4599, 0.7712, 0.4693, 0.7462, 0.4701, 0.772, 0.4812, 0.741, 0.4839, 0.7712, 0.4693, 0.7917, 0.4742, 0.772, 0.4812, 0.7438, 0.4988, 0.741, 0.4839, 0.7681, 0.4918, 0.6988, 0.5173, 0.7437, 0.5285, 0.6931, 0.5364, 0.7437, 0.5285, 0.7278, 0.5083, 0.764, 0.5163, 0.7917, 0.4742, 0.7937, 0.4599, 0.8015, 0.4602, 0.7829, 0.5052, 0.7681, 0.4918, 0.8002, 0.4942, 0.7437, 0.5285, 0.8049, 0.5321, 0.7657, 0.5488, 0.7829, 0.5052, 0.8123, 0.5053, 0.8005, 0.5182, 0.8434, 0.548, 0.8049, 0.5321, 0.8508, 0.5289, 0.8552, 0.5211, 0.9001, 0.5294, 0.6849, 0.2626, 0.7774, 0.4395, 0.7969, 0.4368, 0.7968, 0.4507, 0.7548, 0.4104, 0.7945, 0.4046, 0.7796, 0.4181, 0.7805, 0.3931, 0.82, 0.3924, 0.7945, 0.4046, 0.7796, 0.4181, 0.8036, 0.4167, 0.7953, 0.427, 0.7969, 0.4368, 0.8203, 0.4397, 0.7968, 0.4507, 0.82, 0.3924, 0.8357, 0.4086, 0.7945, 0.4046, 0.8113, 0.3613, 0.8708, 0.3677, 0.8266, 0.3788, 0.8708, 0.3677, 0.8829, 0.3906, 0.8266, 0.3788, 0.8203, 0.4397, 0.8069, 0.4527, 0.7968, 0.4507, 0.8285, 0.4194, 0.8542, 0.4272, 0.8247, 0.4297, 0.8667, 0.4022, 0.8709, 0.4194, 0.8357, 0.4086, 0.8708, 0.3677, 0.9195, 0.3799, 0.8829, 0.3906, 0.8542, 0.4272, 0.8497, 0.4411, 0.8247, 0.4297, 0.8497, 0.4411, 0.8345, 0.4481, 0.8203, 0.4397, 0.9053, 0.4178, 0.895, 0.4353, 0.8709, 0.4194, 0.9217, 0.404, 0.9409, 0.4165, 0.9053, 0.4178, 0.8695, 0.4361, 0.8781, 0.447, 0.8497, 0.4411, 0.895, 0.4353, 0.8781, 0.447, 0.8695, 0.4361, 0.895, 0.4353, 0.9056, 0.4542, 0.8781, 0.447, 0.9895, 0.4251, 0.9991, 0.4543, 0.9605, 0.4386, 0.9991, 0.4543, 0.9604, 0.4682, 0.9605, 0.4386, 0.8379, 0.4571, 0.8077, 0.4574, 0.8069, 0.4527, 0.8781, 0.447, 0.8801, 0.4614, 0.8586, 0.4546, 0.9056, 0.4542, 0.8974, 0.4741, 0.8801, 0.4614, 0.9991, 0.4543, 0.9871, 0.4888, 0.9604, 0.4682, 0.8586, 0.4546, 0.8546, 0.466, 0.8379, 0.4571, 0.8801, 0.4614, 0.8546, 0.466, 0.8586, 0.4546, 0.8546, 0.466, 0.8315, 0.4657, 0.8379, 0.4571, 0.9871, 0.4888, 0.9461, 0.4899, 0.9604, 0.4682, 0.8974, 0.4741, 0.8746, 0.4905, 0.869, 0.4755, 0.9114, 0.4881, 0.8746, 0.4905, 0.8974, 0.4741, 0.9461, 0.4899, 0.9287, 0.5028, 0.9114, 0.4881, 0.869, 0.4755, 0.8423, 0.4748, 0.8546, 0.466, 0.8423, 0.4748, 0.8173, 0.4721, 0.8315, 0.4657, 0.8778, 0.506, 0.8422, 0.5012, 0.8746, 0.4905, 0.8746, 0.4905, 0.8422, 0.5012, 0.8474, 0.4867, 0.7885, 0.4907, 0.7998, 0.6397, 0.6959, 0.613, 0.7765, 0.4842, 0.7439, 0.3992, 0.7548, 0.4104, 0.7276, 0.4176, 0.7102, 0.4082, 0.7568, 0.4218, 0.737, 0.4286, 0.7276, 0.4176, 0.7548, 0.4104, 0.7774, 0.4395, 0.7619, 0.4477, 0.7436, 0.4427, 0.7686, 0.4309, 0.7276, 0.4176, 0.7073, 0.4292, 0.6862, 0.422, 0.7102, 0.4082, 0.7102, 0.4082, 0.6862, 0.422, 0.6678, 0.4081, 0.703, 0.3927, 0.6814, 0.3783, 0.703, 0.3927, 0.6678, 0.4081, 0.6251, 0.4059, 0.7073, 0.4292, 0.6931, 0.448, 0.6685, 0.4393, 0.6862, 0.422, 0.6685, 0.4393, 0.6641, 0.4568, 0.6329, 0.4507, 0.646, 0.4285, 0.6021, 0.4308, 0.646, 0.4285, 0.6329, 0.4507, 0.5956, 0.4593, 0.7619, 0.4477, 0.7594, 0.4599, 0.7378, 0.4567, 0.7436, 0.4427, 0.7436, 0.4427, 0.7378, 0.4567, 0.7156, 0.4531, 0.7216, 0.4417, 0.7156, 0.4531, 0.7174, 0.4641, 0.6955, 0.4675, 0.6931, 0.448, 0.6955, 0.4675, 0.7174, 0.4641, 0.7269, 0.4751, 0.7115, 0.4855, 0.6078, 0.487, 0.6376, 0.4736, 0.6629, 0.5009, 0.6378, 0.5129, 0.7438, 0.4988, 0.7278, 0.5083, 0.6981, 0.4974, 0.7115, 0.4855, 0.6981, 0.4974, 0.7278, 0.5083, 0.6988, 0.5173, 0.6629, 0.5009, 0.6378, 0.5129, 0.6629, 0.5009, 0.6988, 0.5173, 0.6931, 0.5364, 0.7438, 0.4988, 0.7829, 0.5052, 0.764, 0.5163, 0.7278, 0.5083, 0.8002, 0.4838, 0.8002, 0.4942, 0.7681, 0.4918, 0.772, 0.4812, 0.764, 0.5163, 0.8005, 0.5182, 0.8049, 0.5321, 0.7437, 0.5285, 0.8002, 0.4838, 0.7917, 0.4742, 0.8173, 0.4721, 0.8236, 0.4816, 0.8002, 0.4838, 0.8236, 0.4816, 0.8248, 0.4924, 0.8002, 0.4942, 0.8123, 0.5053, 0.8002, 0.4942, 0.8248, 0.4924, 0.8422, 0.5012, 0.8123, 0.5053, 0.8422, 0.5012, 0.8411, 0.5152, 0.8005, 0.5182, 0.8049, 0.5321, 0.8005, 0.5182, 0.8411, 0.5152, 0.8508, 0.5289, 0.8215, 0.4689, 0.8203, 0.4555, 0.963, 0.4218, 0.963, 0.5037, 0.9001, 0.5294, 0.8494, 0.541, 0.6898, 0.2633, 0.6849, 0.2626, 0.837, 0.515, 0.796, 0.5165, 0.639, 0.255, 0.6827, 0.2481, 0.796, 0.5165, 0.8552, 0.5211, 0.6549, 0.2602, 0.639, 0.255, 0.7453, 0.3822, 0.7767, 0.3787, 0.7805, 0.3931, 0.7439, 0.3992, 0.7686, 0.4309, 0.7953, 0.427, 0.7969, 0.4368, 0.7774, 0.4395, 0.7805, 0.3931, 0.7945, 0.4046, 0.7548, 0.4104, 0.7439, 0.3992, 0.7767, 0.3787, 0.8266, 0.3788, 0.82, 0.3924, 0.7805, 0.3931, 0.8113, 0.3613, 0.8266, 0.3788, 0.7767, 0.3787, 0.7523, 0.3632, 0.8247, 0.4297, 0.8203, 0.4397, 0.7969, 0.4368, 0.7953, 0.427, 0.8036, 0.4167, 0.8285, 0.4194, 0.8247, 0.4297, 0.7953, 0.427, 0.8357, 0.4086, 0.8285, 0.4194, 0.8036, 0.4167, 0.7945, 0.4046, 0.8829, 0.3906, 0.8667, 0.4022, 0.82, 0.3924, 0.8266, 0.3788, 0.8709, 0.4194, 0.8542, 0.4272, 0.8285, 0.4194, 0.8357, 0.4086, 0.9217, 0.404, 0.9053, 0.4178, 0.8667, 0.4022, 0.8829, 0.3906, 0.9195, 0.3799, 0.962, 0.3997, 0.9217, 0.404, 0.8829, 0.3906, 0.8709, 0.4194, 0.895, 0.4353, 0.8695, 0.4361, 0.8542, 0.4272, 0.9409, 0.4165, 0.9605, 0.4386, 0.9249, 0.4352, 0.9053, 0.4178, 0.9895, 0.4251, 0.9605, 0.4386, 0.9409, 0.4165, 0.962, 0.3997, 0.9249, 0.4352, 0.9322, 0.4527, 0.9056, 0.4542, 0.895, 0.4353, 0.8586, 0.4546, 0.8379, 0.4571, 0.8345, 0.4481, 0.8497, 0.4411, 0.9274, 0.4718, 0.8974, 0.4741, 0.9056, 0.4542, 0.9322, 0.4527, 0.9461, 0.4899, 0.9114, 0.4881, 0.9274, 0.4718, 0.9604, 0.4682, 0.7453, 0.3822, 0.703, 0.3927, 0.6814, 0.3783, 0.7523, 0.3632, 0.9577, 0.5133, 0.9287, 0.5028, 0.9461, 0.4899, 0.9871, 0.4888, 0.8315, 0.4657, 0.8173, 0.4721, 0.8015, 0.4602, 0.8077, 0.4574, 0.9287, 0.5028, 0.8915, 0.5184, 0.8778, 0.506, 0.9114, 0.4881, 0.9153, 0.5332, 0.8915, 0.5184, 0.9287, 0.5028, 0.9577, 0.5133, 0.8915, 0.5184, 0.8508, 0.5289, 0.8411, 0.5152, 0.8778, 0.506, 0.9153, 0.5332, 0.8434, 0.548, 0.8508, 0.5289, 0.8915, 0.5184, 0.6898, 0.2633, 0.8494, 0.541, 0.796, 0.5298, 0.6632, 0.2628, 0.6827, 0.2481, 0.7319, 0.2548, 0.8803, 0.5163, 0.837, 0.515, 0.8803, 0.5163, 0.7319, 0.2548, 0.7008, 0.2603, 0.8203, 0.5212, 0.8203, 0.5212, 0.7008, 0.2603, 0.6632, 0.2628, 0.796, 0.5298, 0.8298, 0.3959, 0.8323, 0.3091, 0.8972, 0.3373, 0.8714, 0.4246, 0.8972, 0.3373, 0.9497, 0.3892, 0.9769, 0.4575, 0.8965, 0.4832, 0.8714, 0.4246, 0.7192, 0.3185, 0.7734, 0.3061, 0.8323, 0.3091, 0.8298, 0.3959, 0.7782, 0.3882, 0.9235, 0.6265, 0.8648, 0.6657, 0.8373, 0.5869, 0.8824, 0.5452, 0.9235, 0.6265, 0.8824, 0.5452, 0.9769, 0.5309, 0.9566, 0.5823, 0.7475, 0.5879, 0.7518, 0.6765, 0.6997, 0.6571, 0.6571, 0.6269, 0.706, 0.5566, 0.731, 0.4064, 0.6715, 0.3468, 0.7192, 0.3185, 0.7782, 0.3882, 0.7876, 0.5969, 0.8074, 0.6792, 0.7518, 0.6765, 0.7475, 0.5879, 0.706, 0.5566, 0.6571, 0.6269, 0.6226, 0.5795, 0.6038, 0.5277, 0.6864, 0.5103, 0.8965, 0.4832, 0.9769, 0.4575, 0.9769, 0.5309, 0.8824, 0.5452, 0.6038, 0.4543, 0.6875, 0.4696, 0.6864, 0.5103, 0.6038, 0.5277, 0.6715, 0.3468, 0.731, 0.4064, 0.7033, 0.434, 0.635, 0.3841, 0.635, 0.3841, 0.7033, 0.434, 0.6875, 0.4696, 0.6038, 0.4543, 0.8373, 0.5869, 0.8648, 0.6657, 0.8074, 0.6792, 0.7876, 0.5969, 0.7841, 0.4382, 0.798, 0.4374, 0.811, 0.4429, 0.8203, 0.4555, 0.8215, 0.4689, 0.8162, 0.4817, 0.8025, 0.4907, 0.7885, 0.4907, 0.7765, 0.4842, 0.7664, 0.4687, 0.7697, 0.4487, 0.7907, 0.4739, 0.8006, 0.4634, 0.812, 0.464, 0.8196, 0.4707, 0.8196, 0.4854, 0.8067, 0.4923, 0.7947, 0.488, 0.7176, 0.2343, 0.726, 0.423, 0.6843, 0.2394, 0.7843, 0.2245, 0.7623, 0.4177, 0.7468, 0.2303, 0.7843, 0.2245, 0.8052, 0.4113, 0.7623, 0.4177, 0.8867, 0.2306, 0.826, 0.4063, 0.8414, 0.2185, 0.8866, 0.423, 0.8867, 0.2306, 0.929, 0.2425, 0.7843, 0.2245, 0.826, 0.2185, 0.8052, 0.4113, 0.6843, 0.2394, 0.726, 0.423, 0.6843, 0.429, 0.9109, 0.3304, 0.9054, 0.3327, 0.9052, 0.3335, 0.929, 0.4348, 0.8866, 0.423, 0.929, 0.2425, 0.8866, 0.423, 0.858, 0.4148, 0.8867, 0.2306, 0.858, 0.4148, 0.826, 0.4063, 0.8867, 0.2306, 0.7176, 0.2343, 0.7468, 0.2303, 0.7623, 0.4177, 0.726, 0.423, 0.963, 0.4218, 0.8203, 0.4555, 0.811, 0.4429, 0.924, 0.3434, 0.798, 0.4374, 0.7841, 0.4382, 0.7305, 0.2941, 0.7918, 0.284, 0.8524, 0.2952, 0.7765, 0.4842, 0.6959, 0.613, 0.6351, 0.553, 0.6133, 0.4905, 0.7664, 0.4687, 0.7453, 0.3822, 0.703, 0.3927, 0.7439, 0.3992, 0.7796, 0.4181, 0.7568, 0.4218, 0.7686, 0.4309, 0.7568, 0.4218, 0.737, 0.4286, 0.7686, 0.4309, 0.7774, 0.4395, 0.7619, 0.4477, 0.7888, 0.4534, 0.737, 0.4286, 0.7276, 0.4176, 0.7073, 0.4292, 0.6862, 0.422, 0.6678, 0.4081, 0.646, 0.4285, 0.7436, 0.4427, 0.737, 0.4286, 0.7216, 0.4417, 0.7216, 0.4417, 0.7073, 0.4292, 0.6931, 0.448, 0.6251, 0.4059, 0.6021, 0.4308, 0.646, 0.4285, 0.7888, 0.4534, 0.7619, 0.4477, 0.7594, 0.4599, 0.6931, 0.448, 0.6685, 0.4393, 0.6641, 0.4568, 0.7156, 0.4531, 0.7174, 0.4641, 0.7378, 0.4567, 0.6329, 0.4507, 0.6376, 0.4736, 0.6641, 0.4568, 0.6376, 0.4736, 0.5956, 0.4593, 0.6078, 0.487, 0.7594, 0.4599, 0.7378, 0.4567, 0.7462, 0.4701, 0.6955, 0.4675, 0.6641, 0.4568, 0.6758, 0.4808, 0.7462, 0.4701, 0.7174, 0.4641, 0.7269, 0.4751, 0.6376, 0.4736, 0.6629, 0.5009, 0.6758, 0.4808, 0.7594, 0.4599, 0.7712, 0.4693, 0.7889, 0.4576, 0.7269, 0.4751, 0.741, 0.4839, 0.7462, 0.4701, 0.7115, 0.4855, 0.6758, 0.4808, 0.6981, 0.4974, 0.7115, 0.4855, 0.7438, 0.4988, 0.741, 0.4839, 0.7712, 0.4693, 0.7462, 0.4701, 0.772, 0.4812, 0.7712, 0.4693, 0.7917, 0.4742, 0.7937, 0.4599, 0.772, 0.4812, 0.741, 0.4839, 0.7681, 0.4918, 0.6988, 0.5173, 0.7437, 0.5285, 0.7278, 0.5083, 0.7438, 0.4988, 0.7829, 0.5052, 0.7681, 0.4918, 0.7437, 0.5285, 0.6931, 0.5364, 0.7657, 0.5488, 0.7917, 0.4742, 0.772, 0.4812, 0.8002, 0.4838, 0.7829, 0.5052, 0.764, 0.5163, 0.8005, 0.5182, 0.7657, 0.5488, 0.8434, 0.548, 0.8049, 0.5321, 0.7829, 0.5052, 0.8123, 0.5053, 0.8002, 0.4942, 0.8015, 0.4602, 0.7917, 0.4742, 0.8173, 0.4721, 0.924, 0.3434, 0.8524, 0.2952, 0.798, 0.4374, 0.811, 0.4429, 0.7664, 0.4687, 0.7697, 0.4487, 0.618, 0.3986, 0.6133, 0.4905, 0.9051, 0.5999, 0.8162, 0.4817, 0.8025, 0.4907, 0.7885, 0.4907, 0.7998, 0.6397, 0.8552, 0.5211, 0.6549, 0.2602, 0.6849, 0.2626, 0.7523, 0.3632, 0.7453, 0.3822, 0.7767, 0.3787, 0.9046, 0.3324, 0.8907, 0.3329, 0.8977, 0.3234, 0.7796, 0.4181, 0.7686, 0.4309, 0.7953, 0.427, 0.7945, 0.4046, 0.7796, 0.4181, 0.8036, 0.4167, 0.8667, 0.4022, 0.82, 0.3924, 0.8357, 0.4086, 0.8497, 0.4411, 0.8247, 0.4297, 0.8203, 0.4397, 0.9053, 0.4178, 0.8667, 0.4022, 0.8709, 0.4194, 0.8695, 0.4361, 0.8542, 0.4272, 0.8497, 0.4411, 0.962, 0.3997, 0.9217, 0.404, 0.9409, 0.4165, 0.8345, 0.4481, 0.8203, 0.4397, 0.8069, 0.4527, 0.9249, 0.4352, 0.9053, 0.4178, 0.895, 0.4353, 0.8781, 0.447, 0.8497, 0.4411, 0.8586, 0.4546, 0.9605, 0.4386, 0.9249, 0.4352, 0.9322, 0.4527, 0.8379, 0.4571, 0.8345, 0.4481, 0.8069, 0.4527, 0.9056, 0.4542, 0.8781, 0.447, 0.8801, 0.4614, 0.9604, 0.4682, 0.9605, 0.4386, 0.9322, 0.4527, 0.9604, 0.4682, 0.9322, 0.4527, 0.9274, 0.4718, 0.8315, 0.4657, 0.8379, 0.4571, 0.8077, 0.4574, 0.869, 0.4755, 0.8801, 0.4614, 0.8546, 0.466, 0.8974, 0.4741, 0.8801, 0.4614, 0.869, 0.4755, 0.9114, 0.4881, 0.9274, 0.4718, 0.8974, 0.4741, 0.8423, 0.4748, 0.8546, 0.466, 0.8315, 0.4657, 0.8474, 0.4867, 0.869, 0.4755, 0.8423, 0.4748, 0.8746, 0.4905, 0.869, 0.4755, 0.8474, 0.4867, 0.8778, 0.506, 0.9114, 0.4881, 0.8746, 0.4905, 0.8236, 0.4816, 0.8423, 0.4748, 0.8173, 0.4721, 0.8474, 0.4867, 0.8423, 0.4748, 0.8236, 0.4816, 0.8248, 0.4924, 0.8474, 0.4867, 0.8236, 0.4816, 0.8422, 0.5012, 0.8474, 0.4867, 0.8248, 0.4924, 0.8411, 0.5152, 0.8778, 0.506, 0.8422, 0.5012, 0.9051, 0.5999, 0.963, 0.5037, 0.8215, 0.4689, 0.8162, 0.4817, 0.7697, 0.4487, 0.7841, 0.4382, 0.7305, 0.2941, 0.6713, 0.3247, 0.618, 0.3986, 0.7548, 0.4104, 0.7568, 0.4218, 0.7796, 0.4181, 0.703, 0.3927, 0.7102, 0.4082, 0.7439, 0.3992, 0.7968, 0.4507, 0.7774, 0.4395, 0.7888, 0.4534, 0.737, 0.4286, 0.7436, 0.4427, 0.7686, 0.4309, 0.6678, 0.4081, 0.6251, 0.4059, 0.646, 0.4285, 0.737, 0.4286, 0.7073, 0.4292, 0.7216, 0.4417, 0.646, 0.4285, 0.6685, 0.4393, 0.6862, 0.422, 0.6931, 0.448, 0.7156, 0.4531, 0.7216, 0.4417, 0.6931, 0.448, 0.6641, 0.4568, 0.6955, 0.4675, 0.5956, 0.4593, 0.6376, 0.4736, 0.6329, 0.4507, 0.7888, 0.4534, 0.7594, 0.4599, 0.7889, 0.4576, 0.6376, 0.4736, 0.6758, 0.4808, 0.6641, 0.4568, 0.7378, 0.4567, 0.7174, 0.4641, 0.7462, 0.4701, 0.6758, 0.4808, 0.7115, 0.4855, 0.6955, 0.4675, 0.7462, 0.4701, 0.7712, 0.4693, 0.7594, 0.4599, 0.7115, 0.4855, 0.741, 0.4839, 0.7269, 0.4751, 0.6629, 0.5009, 0.6981, 0.4974, 0.6758, 0.4808, 0.7889, 0.4576, 0.7712, 0.4693, 0.7937, 0.4599, 0.7462, 0.4701, 0.741, 0.4839, 0.772, 0.4812, 0.7712, 0.4693, 0.772, 0.4812, 0.7917, 0.4742, 0.7438, 0.4988, 0.7681, 0.4918, 0.741, 0.4839, 0.6988, 0.5173, 0.6931, 0.5364, 0.7437, 0.5285, 0.7437, 0.5285, 0.764, 0.5163, 0.7278, 0.5083, 0.7917, 0.4742, 0.8015, 0.4602, 0.7937, 0.4599, 0.7829, 0.5052, 0.8002, 0.4942, 0.7681, 0.4918, 0.7437, 0.5285, 0.7657, 0.5488, 0.8049, 0.5321, 0.7829, 0.5052, 0.8005, 0.5182, 0.8123, 0.5053, 0.8434, 0.548, 0.8508, 0.5289, 0.8049, 0.5321, 0.8552, 0.5211, 0.6849, 0.2626, 0.9001, 0.5294, 0.7774, 0.4395, 0.7968, 0.4507, 0.7969, 0.4368, 0.7548, 0.4104, 0.7796, 0.4181, 0.7945, 0.4046, 0.7805, 0.3931, 0.7945, 0.4046, 0.82, 0.3924, 0.7796, 0.4181, 0.7953, 0.427, 0.8036, 0.4167, 0.7969, 0.4368, 0.7968, 0.4507, 0.8203, 0.4397, 0.82, 0.3924, 0.7945, 0.4046, 0.8357, 0.4086, 0.8113, 0.3613, 0.8266, 0.3788, 0.8708, 0.3677, 0.8708, 0.3677, 0.8266, 0.3788, 0.8829, 0.3906, 0.8203, 0.4397, 0.7968, 0.4507, 0.8069, 0.4527, 0.8285, 0.4194, 0.8247, 0.4297, 0.8542, 0.4272, 0.8667, 0.4022, 0.8357, 0.4086, 0.8709, 0.4194, 0.8708, 0.3677, 0.8829, 0.3906, 0.9195, 0.3799, 0.8542, 0.4272, 0.8247, 0.4297, 0.8497, 0.4411, 0.8497, 0.4411, 0.8203, 0.4397, 0.8345, 0.4481, 0.9053, 0.4178, 0.8709, 0.4194, 0.895, 0.4353, 0.9217, 0.404, 0.9053, 0.4178, 0.9409, 0.4165, 0.8695, 0.4361, 0.8497, 0.4411, 0.8781, 0.447, 0.895, 0.4353, 0.8695, 0.4361, 0.8781, 0.447, 0.895, 0.4353, 0.8781, 0.447, 0.9056, 0.4542, 0.9895, 0.4251, 0.9605, 0.4386, 0.9991, 0.4543, 0.9991, 0.4543, 0.9605, 0.4386, 0.9604, 0.4682, 0.8379, 0.4571, 0.8069, 0.4527, 0.8077, 0.4574, 0.8781, 0.447, 0.8586, 0.4546, 0.8801, 0.4614, 0.9056, 0.4542, 0.8801, 0.4614, 0.8974, 0.4741, 0.9991, 0.4543, 0.9604, 0.4682, 0.9871, 0.4888, 0.8586, 0.4546, 0.8379, 0.4571, 0.8546, 0.466, 0.8801, 0.4614, 0.8586, 0.4546, 0.8546, 0.466, 0.8546, 0.466, 0.8379, 0.4571, 0.8315, 0.4657, 0.9871, 0.4888, 0.9604, 0.4682, 0.9461, 0.4899, 0.8974, 0.4741, 0.869, 0.4755, 0.8746, 0.4905, 0.9114, 0.4881, 0.8974, 0.4741, 0.8746, 0.4905, 0.9461, 0.4899, 0.9114, 0.4881, 0.9287, 0.5028, 0.869, 0.4755, 0.8546, 0.466, 0.8423, 0.4748, 0.8423, 0.4748, 0.8315, 0.4657, 0.8173, 0.4721, 0.8778, 0.506, 0.8746, 0.4905, 0.8422, 0.5012, 0.8746, 0.4905, 0.8474, 0.4867, 0.8422, 0.5012, 0.7885, 0.4907, 0.7765, 0.4842, 0.6959, 0.613, 0.7998, 0.6397, 0.7439, 0.3992, 0.7102, 0.4082, 0.7276, 0.4176, 0.7548, 0.4104, 0.7568, 0.4218, 0.7548, 0.4104, 0.7276, 0.4176, 0.737, 0.4286, 0.7774, 0.4395, 0.7686, 0.4309, 0.7436, 0.4427, 0.7619, 0.4477, 0.7276, 0.4176, 0.7102, 0.4082, 0.6862, 0.422, 0.7073, 0.4292, 0.7102, 0.4082, 0.703, 0.3927, 0.6678, 0.4081, 0.6862, 0.422, 0.6814, 0.3783, 0.6251, 0.4059, 0.6678, 0.4081, 0.703, 0.3927, 0.7073, 0.4292, 0.6862, 0.422, 0.6685, 0.4393, 0.6931, 0.448, 0.6685, 0.4393, 0.646, 0.4285, 0.6329, 0.4507, 0.6641, 0.4568, 0.6021, 0.4308, 0.5956, 0.4593, 0.6329, 0.4507, 0.646, 0.4285, 0.7619, 0.4477, 0.7436, 0.4427, 0.7378, 0.4567, 0.7594, 0.4599, 0.7436, 0.4427, 0.7216, 0.4417, 0.7156, 0.4531, 0.7378, 0.4567, 0.7156, 0.4531, 0.6931, 0.448, 0.6955, 0.4675, 0.7174, 0.4641, 0.6955, 0.4675, 0.7115, 0.4855, 0.7269, 0.4751, 0.7174, 0.4641, 0.6078, 0.487, 0.6378, 0.5129, 0.6629, 0.5009, 0.6376, 0.4736, 0.7438, 0.4988, 0.7115, 0.4855, 0.6981, 0.4974, 0.7278, 0.5083, 0.6981, 0.4974, 0.6629, 0.5009, 0.6988, 0.5173, 0.7278, 0.5083, 0.6378, 0.5129, 0.6931, 0.5364, 0.6988, 0.5173, 0.6629, 0.5009, 0.7438, 0.4988, 0.7278, 0.5083, 0.764, 0.5163, 0.7829, 0.5052, 0.8002, 0.4838, 0.772, 0.4812, 0.7681, 0.4918, 0.8002, 0.4942, 0.764, 0.5163, 0.7437, 0.5285, 0.8049, 0.5321, 0.8005, 0.5182, 0.8002, 0.4838, 0.8236, 0.4816, 0.8173, 0.4721, 0.7917, 0.4742, 0.8002, 0.4838, 0.8002, 0.4942, 0.8248, 0.4924, 0.8236, 0.4816, 0.8123, 0.5053, 0.8422, 0.5012, 0.8248, 0.4924, 0.8002, 0.4942, 0.8123, 0.5053, 0.8005, 0.5182, 0.8411, 0.5152, 0.8422, 0.5012, 0.8049, 0.5321, 0.8508, 0.5289, 0.8411, 0.5152, 0.8005, 0.5182, 0.8215, 0.4689, 0.963, 0.5037, 0.963, 0.4218, 0.8203, 0.4555, 0.9001, 0.5294, 0.6849, 0.2626, 0.6898, 0.2633, 0.8494, 0.541, 0.837, 0.515, 0.6827, 0.2481, 0.639, 0.255, 0.796, 0.5165, 0.796, 0.5165, 0.639, 0.255, 0.6549, 0.2602, 0.8552, 0.5211, 0.7453, 0.3822, 0.7439, 0.3992, 0.7805, 0.3931, 0.7767, 0.3787, 0.7686, 0.4309, 0.7774, 0.4395, 0.7969, 0.4368, 0.7953, 0.427, 0.7805, 0.3931, 0.7439, 0.3992, 0.7548, 0.4104, 0.7945, 0.4046, 0.7767, 0.3787, 0.7805, 0.3931, 0.82, 0.3924, 0.8266, 0.3788, 0.8113, 0.3613, 0.7523, 0.3632, 0.7767, 0.3787, 0.8266, 0.3788, 0.8247, 0.4297, 0.7953, 0.427, 0.7969, 0.4368, 0.8203, 0.4397, 0.8036, 0.4167, 0.7953, 0.427, 0.8247, 0.4297, 0.8285, 0.4194, 0.8357, 0.4086, 0.7945, 0.4046, 0.8036, 0.4167, 0.8285, 0.4194, 0.8829, 0.3906, 0.8266, 0.3788, 0.82, 0.3924, 0.8667, 0.4022, 0.8709, 0.4194, 0.8357, 0.4086, 0.8285, 0.4194, 0.8542, 0.4272, 0.9217, 0.404, 0.8829, 0.3906, 0.8667, 0.4022, 0.9053, 0.4178, 0.9195, 0.3799, 0.8829, 0.3906, 0.9217, 0.404, 0.962, 0.3997, 0.8709, 0.4194, 0.8542, 0.4272, 0.8695, 0.4361, 0.895, 0.4353, 0.9409, 0.4165, 0.9053, 0.4178, 0.9249, 0.4352, 0.9605, 0.4386, 0.9895, 0.4251, 0.962, 0.3997, 0.9409, 0.4165, 0.9605, 0.4386, 0.9249, 0.4352, 0.895, 0.4353, 0.9056, 0.4542, 0.9322, 0.4527, 0.8586, 0.4546, 0.8497, 0.4411, 0.8345, 0.4481, 0.8379, 0.4571, 0.9274, 0.4718, 0.9322, 0.4527, 0.9056, 0.4542, 0.8974, 0.4741, 0.9461, 0.4899, 0.9604, 0.4682, 0.9274, 0.4718, 0.9114, 0.4881, 0.7453, 0.3822, 0.7523, 0.3632, 0.6814, 0.3783, 0.703, 0.3927, 0.9577, 0.5133, 0.9871, 0.4888, 0.9461, 0.4899, 0.9287, 0.5028, 0.8315, 0.4657, 0.8077, 0.4574, 0.8015, 0.4602, 0.8173, 0.4721, 0.9287, 0.5028, 0.9114, 0.4881, 0.8778, 0.506, 0.8915, 0.5184, 0.9153, 0.5332, 0.9577, 0.5133, 0.9287, 0.5028, 0.8915, 0.5184, 0.8915, 0.5184, 0.8778, 0.506, 0.8411, 0.5152, 0.8508, 0.5289, 0.9153, 0.5332, 0.8915, 0.5184, 0.8508, 0.5289, 0.8434, 0.548, 0.6898, 0.2633, 0.6632, 0.2628, 0.796, 0.5298, 0.8494, 0.541, 0.6827, 0.2481, 0.837, 0.515, 0.8803, 0.5163, 0.7319, 0.2548, 0.8803, 0.5163, 0.8203, 0.5212, 0.7008, 0.2603, 0.7319, 0.2548, 0.8203, 0.5212, 0.796, 0.5298, 0.6632, 0.2628, 0.7008, 0.2603, 0.8298, 0.3959, 0.8714, 0.4246, 0.8972, 0.3373, 0.8323, 0.3091, 0.8972, 0.3373, 0.8714, 0.4246, 0.8965, 0.4832, 0.9769, 0.4575, 0.9497, 0.3892, 0.7192, 0.3185, 0.7782, 0.3882, 0.8298, 0.3959, 0.8323, 0.3091, 0.7734, 0.3061, 0.9235, 0.6265, 0.8824, 0.5452, 0.8373, 0.5869, 0.8648, 0.6657, 0.9235, 0.6265, 0.9566, 0.5823, 0.9769, 0.5309, 0.8824, 0.5452, 0.7475, 0.5879, 0.706, 0.5566, 0.6571, 0.6269, 0.6997, 0.6571, 0.7518, 0.6765, 0.731, 0.4064, 0.7782, 0.3882, 0.7192, 0.3185, 0.6715, 0.3468, 0.7876, 0.5969, 0.7475, 0.5879, 0.7518, 0.6765, 0.8074, 0.6792, 0.706, 0.5566, 0.6864, 0.5103, 0.6038, 0.5277, 0.6226, 0.5795, 0.6571, 0.6269, 0.8965, 0.4832, 0.8824, 0.5452, 0.9769, 0.5309, 0.9769, 0.4575, 0.6038, 0.4543, 0.6038, 0.5277, 0.6864, 0.5103, 0.6875, 0.4696, 0.6715, 0.3468, 0.635, 0.3841, 0.7033, 0.434, 0.731, 0.4064, 0.635, 0.3841, 0.6038, 0.4543, 0.6875, 0.4696, 0.7033, 0.434, 0.8373, 0.5869, 0.7876, 0.5969, 0.8074, 0.6792, 0.8648, 0.6657, 0.7841, 0.4382, 0.7697, 0.4487, 0.7664, 0.4687, 0.7765, 0.4842, 0.7885, 0.4907, 0.8025, 0.4907, 0.8162, 0.4817, 0.8215, 0.4689, 0.8203, 0.4555, 0.811, 0.4429, 0.798, 0.4374, 0.7907, 0.4739, 0.7947, 0.488, 0.8067, 0.4923, 0.8196, 0.4854, 0.8196, 0.4707, 0.812, 0.464, 0.8006, 0.4634, 0.7176, 0.2343, 0.6843, 0.2394, 0.726, 0.423, 0.7843, 0.2245, 0.7468, 0.2303, 0.7623, 0.4177, 0.7843, 0.2245, 0.7623, 0.4177, 0.8052, 0.4113, 0.8867, 0.2306, 0.8414, 0.2185, 0.826, 0.4063, 0.8866, 0.423, 0.929, 0.2425, 0.8867, 0.2306, 0.7843, 0.2245, 0.8052, 0.4113, 0.826, 0.2185, 0.6843, 0.2394, 0.6843, 0.429, 0.726, 0.423, 0.9109, 0.3304, 0.9052, 0.3335, 0.9054, 0.3327, 0.929, 0.4348, 0.929, 0.2425, 0.8866, 0.423, 0.8866, 0.423, 0.8867, 0.2306, 0.858, 0.4148, 0.858, 0.4148, 0.8867, 0.2306, 0.826, 0.4063, 0.7176, 0.2343, 0.726, 0.423, 0.7623, 0.4177, 0.7468, 0.2303, 0.963, 0.4218, 0.924, 0.3434, 0.811, 0.4429, 0.8203, 0.4555, 0.798, 0.4374, 0.8524, 0.2952, 0.7918, 0.284, 0.7305, 0.2941, 0.7841, 0.4382, 0.7765, 0.4842, 0.7664, 0.4687, 0.6133, 0.4905, 0.6351, 0.553, 0.6959, 0.613, 0.7588, 0.3935, 0.7588, 0.3801, 0.7831, 0.3801, 0.7831, 0.3935, 0.8098, 0.3801, 0.8098, 0.3935, 0.7978, 0.3935, 0.7978, 0.3801, 0.7322, 0.3935, 0.7322, 0.3801, 0.7441, 0.3801, 0.7441, 0.3935, 0.7831, 0.3935, 0.7831, 0.3801, 0.7978, 0.3801, 0.7978, 0.3935, 0.7588, 0.3801, 0.7588, 0.3935, 0.7441, 0.3935, 0.7441, 0.3801, 0.7202, 0.3935, 0.7202, 0.3801, 0.7322, 0.3801, 0.7322, 0.3935, 0.8217, 0.3801, 0.8217, 0.3935, 0.8098, 0.3935, 0.8098, 0.3801, 0.8068, 0.2138, 0.8156, 0.2917, 0.7788, 0.2917, 0.7876, 0.2138, 0.6549, 0.3833, 0.7063, 0.3801, 0.7063, 0.3935, 0.6549, 0.3903, 0.8072, 0.215, 0.816, 0.2926, 0.7793, 0.2926, 0.7882, 0.215, 0.887, 0.3903, 0.8356, 0.3935, 0.8356, 0.3801, 0.887, 0.3833, 0.7793, 0.2926, 0.816, 0.2926, 0.837, 0.2926, 0.8452, 0.3086, 0.837, 0.3246, 0.816, 0.3318, 0.7793, 0.3318, 0.7584, 0.3246, 0.7501, 0.3086, 0.7584, 0.2926, 0.7788, 0.2917, 0.8156, 0.2917, 0.8367, 0.2917, 0.8449, 0.3077, 0.8367, 0.3238, 0.8156, 0.3311, 0.7788, 0.3311, 0.7577, 0.3238, 0.7495, 0.3077, 0.7577, 0.2917, 0.8356, 0.3801, 0.8356, 0.3935, 0.8217, 0.3935, 0.8217, 0.3801, 0.7063, 0.3935, 0.7063, 0.3801, 0.7202, 0.3801, 0.7202, 0.3935, 0.4777, 0.7939, 0.4367, 0.8674, 0.3707, 0.9196, 0.2724, 0.9435, 0.174, 0.9196, 0.108, 0.8674, 0.06708, 0.7939, 0.05735, 0.7102, 0.0887, 0.6114, 0.1842, 0.529, 0.2936, 0.5126, 0.3774, 0.5392, 0.456, 0.6114, 0.4874, 0.7102, 0.467, 0.176, 0.4738, 0.2106, 0.4738, 0.2459, 0.467, 0.2805, 0.4535, 0.313, 0.4339, 0.3424, 0.4089, 0.3673, 0.3796, 0.3869, 0.347, 0.4004, 0.3124, 0.4073, 0.2771, 0.4073, 0.2425, 0.4004, 0.2099, 0.3869, 0.1806, 0.3673, 0.1556, 0.3424, 0.136, 0.313, 0.1225, 0.2804, 0.1163, 0.256, 0.1156, 0.2106, 0.1225, 0.176, 0.136, 0.1434, 0.1556, 0.114, 0.1806, 0.08909, 0.2099, 0.06949, 0.2425, 0.05599, 0.2771, 0.04911, 0.3124, 0.04911, 0.347, 0.05599, 0.3796, 0.06949, 0.4089, 0.08909, 0.4339, 0.114, 0.4535, 0.1434])
me_cylinder.materials.append(mat_material_004)
me_cylinder.use_remesh_preserve_volume = False
me_cylinder.use_remesh_preserve_attributes = False
me_cylinder.use_mirror_vertex_groups = False
me_cylinder.update()

# ---- objects
ob_cylinder = bpy.data.objects.new('Cylinder', me_cylinder)

# ---- transforms, parenting, visibility, modifiers, constraints
ob_cylinder.location = (0.0, 0.0, 0.0)
ob_cylinder.lineart.crease_threshold = 0.0

# ---- collection membership
col_collection_1.objects.link(ob_cylinder)

# ---- scene / render settings (as saved in the file)
scene.frame_start = 1; scene.frame_end = 250; scene.frame_set(1)
scene.render.engine = 'BLENDER_EEVEE_NEXT'
scene.render.resolution_y = 1920
scene.render.resolution_percentage = 50
scene.render.dither_intensity = 0.0
scene.cycles.use_denoising = False
scene.cycles.samples = 128
scene.cycles.sampling_pattern = 'TABULATED_SOBOL'
scene.cycles.use_adaptive_sampling = False
scene.cycles.use_light_tree = False
scene.cycles.blur_glossy = 0.0
scene.cycles.sample_clamp_indirect = 0.0
scene.view_settings.view_transform = 'Standard'
bpy.context.view_layer.update()

# ---- added for rendering (the .blend has no active camera and no usable light): camera, sun
cam_auto = bpy.data.cameras.new('AutoCamera')
cam_auto.lens = 50.0
cam_auto.sensor_width = 36.0
cam_auto.clip_end = 1000.0
ob_auto_camera = bpy.data.objects.new('AutoCamera', cam_auto)
scene.collection.objects.link(ob_auto_camera)
ob_auto_camera.location = (0.486065, -0.584351, 0.436408)
ob_auto_camera.rotation_euler = (1.09748, -7.21219e-08, 0.694738)
scene.camera = ob_auto_camera
light_auto_sun = bpy.data.lights.new('AutoSun', 'SUN')
light_auto_sun.energy = 3.0
light_auto_sun.angle = 0.0523599
ob_auto_sun = bpy.data.objects.new('AutoSun', light_auto_sun)
scene.collection.objects.link(ob_auto_sun)
ob_auto_sun.rotation_euler = (0.872665, 0.174533, 0.523599)
bpy.context.view_layer.update()
